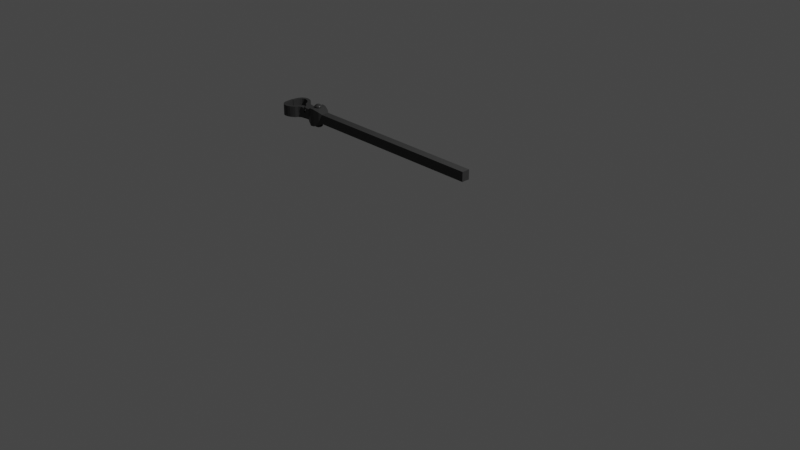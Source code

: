 # Source: Grabber_Ingot_Grab_Shapekey.blend  (saved by Blender 3.6.13; exported with 4.5.12 LTS)
import bpy
from mathutils import Matrix  # noqa: F401  (used for matrix-valued properties, if any)

bpy.ops.wm.read_factory_settings(use_empty=True)
scene = bpy.context.scene
scene.name = 'Scene'

# ---- collections
col_collection = bpy.data.collections.new('Collection'); scene.collection.children.link(col_collection)

# ---- materials (node trees are filled in below, after node groups)
mat_material_002 = bpy.data.materials.new('Material.002')
mat_material_002.use_transparent_shadow = False

# ---- material node trees
mat_material_002.use_nodes = True; mat_material_002.node_tree.nodes.clear()
_N = mat_material_002.node_tree.nodes; _L = mat_material_002.node_tree.links
n0 = _N.new('ShaderNodeBsdfPrincipled'); n0.name = 'Principled BSDF'; n0.location = (10, 300)
n0.distribution = 'GGX'
n0.subsurface_method = 'RANDOM_WALK_SKIN'
n0.inputs[0].default_value = (0.06998, 0.06998, 0.06998, 1.0)
n0.inputs[1].default_value = 0.3109
n0.inputs[2].default_value = 0.2617
n0.inputs[3].default_value = 1.45
n0.inputs[13].default_value = 0.0
n0.inputs[27].default_value = (0.0, 0.0, 0.0, 1.0)
n0.inputs[28].default_value = 1.0
n1 = _N.new('ShaderNodeOutputMaterial'); n1.name = 'Material Output'; n1.location = (300, 300)
_L.new(n0.outputs[0], n1.inputs[0])
n1.is_active_output = True

# ---- world
world_world = bpy.data.worlds.new('World'); scene.world = world_world
world_world.use_nodes = True; world_world.node_tree.nodes.clear()
_N = world_world.node_tree.nodes; _L = world_world.node_tree.links
n0 = _N.new('ShaderNodeOutputWorld'); n0.name = 'World Output'; n0.location = (300, 300)
n1 = _N.new('ShaderNodeBackground'); n1.name = 'Background'; n1.location = (10, 300)
n1.inputs[0].default_value = (0.05088, 0.05088, 0.05088, 1.0)
_L.new(n1.outputs[0], n0.inputs[0])
n0.is_active_output = True
world_world.color = (0.05088, 0.05088, 0.05088)
world_world.use_sun_shadow = False
world_world.sun_shadow_jitter_overblur = 0.0

# ---- cameras
cam_camera = bpy.data.cameras.new('Camera')
cam_camera.clip_end = 100.0
cam_camera.ortho_scale = 7.314

# ---- lights
light_light = bpy.data.lights.new('Light', 'POINT')
light_light.transmission_factor = 0.0
light_light.energy = 1000.0
light_light.shadow_soft_size = 0.1
light_light.shadow_maximum_resolution = 0.006
light_light.use_absolute_resolution = True

# ---- meshes
me_cube_001 = bpy.data.meshes.new('Cube.001')
me_cube_001.from_pydata([(-0.9414, -0.2648, 1.313), (-0.9414, -0.1459, 1.313), (1.046, -0.2648, 1.313), (1.046, -0.1459, 1.313), (-0.9742, -0.2902, 1.343), (-0.9742, -0.1204, 1.343), (-1.005, -0.3032, 1.359), (-1.005, -0.1075, 1.359), (-1.034, -0.3156, 1.374), (-1.034, -0.09509, 1.374), (-1.079, -0.3194, 1.379), (-1.079, -0.09125, 1.379), (-1.107, -0.3029, 1.359), (-1.107, -0.1078, 1.359), (-1.13, -0.2907, 1.344), (-1.13, -0.1199, 1.344), (-1.151, -0.275, 1.325), (-1.151, -0.1357, 1.325), (-1.176, -0.275, 1.325), (-1.176, -0.1357, 1.325), (-1.199, -0.2743, 1.325), (-1.185, -0.1364, 1.325), (-1.234, -0.2418, 1.325), (-1.22, -0.1298, 1.325), (-1.219, -0.1238, 1.157), (-1.259, -0.1911, 1.157), (-1.259, -0.1911, 1.325), (-1.245, -0.1238, 1.325), (-1.262, -0.1194, 1.157), (-1.289, -0.1704, 1.157), (-1.289, -0.1704, 1.325), (-1.262, -0.1194, 1.325), (-1.284, -0.09823, 1.157), (-1.314, -0.1225, 1.157), (-1.314, -0.1225, 1.325), (-1.284, -0.09823, 1.325), (-1.302, -0.06031, 1.157), (-1.322, -0.09919, 1.157), (-1.322, -0.09919, 1.325), (-1.302, -0.06031, 1.325), (-1.321, -0.04057, 1.157), (-1.341, -0.08084, 1.157), (-1.341, -0.08084, 1.325), (-1.321, -0.04057, 1.325), (-1.348, -0.01706, 1.157), (-1.361, -0.06203, 1.157), (-1.361, -0.06203, 1.325), (-1.348, -0.01706, 1.325), (-1.376, -0.002724, 1.157), (-1.381, -0.05044, 1.157), (-1.381, -0.05044, 1.325), (-1.376, -0.002724, 1.325), (-1.414, 0.002949, 1.157), (-1.405, -0.04383, 1.157), (-1.405, -0.04383, 1.325), (-1.414, 0.002949, 1.325), (-1.446, -0.009721, 1.157), (-1.425, -0.04895, 1.157), (-1.425, -0.04895, 1.325), (-1.446, -0.009721, 1.325), (-1.475, -0.04098, 1.157), (-1.444, -0.06471, 1.157), (-1.444, -0.06471, 1.325), (-1.475, -0.04098, 1.325), (-1.491, -0.08158, 1.157), (-1.457, -0.09278, 1.157), (-1.457, -0.09278, 1.325), (-1.491, -0.08158, 1.325), (-1.498, -0.1269, 1.157), (-1.463, -0.123, 1.157), (-1.463, -0.123, 1.325), (-1.498, -0.1269, 1.325), (-1.503, -0.1873, 1.157), (-1.468, -0.1876, 1.157), (-1.468, -0.1876, 1.325), (-1.503, -0.1873, 1.325), (-0.9414, -0.2648, 1.241), (-0.9742, -0.2902, 1.241), (-1.005, -0.3032, 1.241), (-1.034, -0.3156, 1.241), (-1.079, -0.3194, 1.241), (-1.107, -0.3029, 1.241), (-1.13, -0.2907, 1.241), (-1.151, -0.275, 1.241), (-1.176, -0.275, 1.241), (-1.199, -0.2743, 1.241), (-1.259, -0.1911, 1.241), (-1.289, -0.1704, 1.241), (-1.314, -0.1225, 1.241), (-0.9414, -0.1459, 1.241), (-0.9742, -0.1204, 1.241), (-1.005, -0.1075, 1.241), (-1.034, -0.09509, 1.241), (-1.079, -0.09125, 1.241), (-1.107, -0.1078, 1.241), (-1.13, -0.1199, 1.241), (-1.151, -0.1357, 1.241), (-1.176, -0.1357, 1.241), (-1.185, -0.1364, 1.241), (-1.22, -0.1298, 1.241), (-1.023, -0.2278, 1.241), (-1.032, -0.2374, 1.241), (-1.04, -0.2423, 1.241), (-1.048, -0.247, 1.241), (-1.06, -0.2485, 1.241), (-1.067, -0.2422, 1.241), (-1.074, -0.2376, 1.241), (-1.079, -0.2317, 1.241), (-1.023, -0.1828, 1.241), (-1.032, -0.1732, 1.241), (-1.04, -0.1683, 1.241), (-1.048, -0.1636, 1.241), (-1.06, -0.1622, 1.241), (-1.067, -0.1684, 1.241), (-1.074, -0.173, 1.241), (-1.079, -0.179, 1.241), (-1.023, -0.2278, 1.381), (-1.032, -0.2374, 1.381), (-1.04, -0.2423, 1.381), (-1.048, -0.247, 1.381), (-1.06, -0.2485, 1.381), (-1.067, -0.2422, 1.381), (-1.074, -0.2376, 1.381), (-1.079, -0.2317, 1.381), (-1.023, -0.1828, 1.381), (-1.032, -0.1732, 1.381), (-1.04, -0.1683, 1.381), (-1.048, -0.1636, 1.381), (-1.06, -0.1622, 1.381), (-1.067, -0.1684, 1.381), (-1.074, -0.173, 1.381), (-1.079, -0.179, 1.381), (1.046, -0.1459, 1.241), (1.046, -0.2648, 1.241), (-1.241, -0.1216, 1.157), (-1.234, -0.2418, 1.241), (-1.503, -0.2027, 1.157), (-1.468, -0.2029, 1.157), (-1.468, -0.2029, 1.325), (-1.503, -0.2027, 1.325)], [], [(101, 102, 118, 117), (3, 132, 89, 1), (132, 3, 2, 133), (133, 76, 89, 132), (3, 1, 0, 2), (76, 0, 4, 77), (109, 108, 124, 125), (77, 4, 6, 78), (102, 103, 119, 118), (78, 6, 8, 79), (80, 10, 12, 81), (79, 8, 10, 80), (112, 111, 127, 128), (104, 105, 121, 120), (111, 110, 126, 127), (81, 12, 14, 82), (16, 17, 19, 18), (82, 14, 16, 83), (103, 104, 120, 119), (18, 19, 21, 20), (83, 16, 18, 84), (84, 18, 20, 85), (22, 23, 27, 26), (20, 21, 23, 22), (97, 84, 85, 98), (24, 25, 29, 28, 134), (30, 31, 35, 34), (24, 99, 86, 25), (86, 26, 30, 87), (26, 27, 31, 30), (35, 32, 36, 39), (28, 29, 33, 32), (31, 28, 32, 35), (87, 30, 34, 88), (38, 39, 43, 42), (33, 88, 34, 38, 37), (34, 35, 39, 38), (32, 33, 37, 36), (43, 40, 44, 47), (36, 37, 41, 40), (39, 36, 40, 43), (37, 38, 42, 41), (46, 47, 51, 50), (41, 42, 46, 45), (42, 43, 47, 46), (40, 41, 45, 44), (48, 49, 53, 52), (44, 45, 49, 48), (47, 44, 48, 51), (45, 46, 50, 49), (55, 52, 56, 59), (51, 48, 52, 55), (49, 50, 54, 53), (50, 51, 55, 54), (58, 59, 63, 62), (53, 54, 58, 57), (54, 55, 59, 58), (52, 53, 57, 56), (63, 60, 64, 67), (56, 57, 61, 60), (59, 56, 60, 63), (57, 58, 62, 61), (65, 66, 70, 69), (61, 62, 66, 65), (62, 63, 67, 66), (60, 61, 65, 64), (70, 71, 75, 74), (66, 67, 71, 70), (64, 65, 69, 68), (67, 64, 68, 71), (75, 72, 136, 139), (68, 69, 73, 72), (71, 68, 72, 75), (69, 70, 74, 73), (29, 87, 88, 33), (25, 86, 87, 29), (96, 83, 84, 97), (19, 97, 98, 21), (21, 98, 99, 23), (17, 96, 97, 19), (13, 94, 95, 15), (15, 95, 96, 17), (11, 93, 94, 13), (7, 91, 92, 9), (9, 92, 93, 11), (1, 89, 90, 5), (5, 90, 91, 7), (93, 92, 111, 112), (80, 81, 105, 104), (90, 89, 108, 109), (78, 79, 103, 102), (91, 90, 109, 110), (77, 78, 102, 101), (89, 76, 100, 108), (76, 77, 101, 100), (95, 94, 113, 114), (83, 96, 115, 107), (96, 95, 114, 115), (82, 83, 107, 106), (94, 93, 112, 113), (81, 82, 106, 105), (92, 91, 110, 111), (79, 80, 104, 103), (110, 109, 125, 126), (100, 101, 117, 116), (107, 115, 131, 123), (108, 100, 116, 124), (114, 113, 129, 130), (106, 107, 123, 122), (115, 114, 130, 131), (105, 106, 122, 121), (113, 112, 128, 129), (4, 0, 116, 117), (6, 4, 117, 118), (118, 119, 8, 6), (120, 10, 8, 119), (121, 12, 10, 120), (121, 122, 14, 12), (123, 16, 14, 122), (131, 17, 16, 123), (17, 131, 130, 15), (15, 130, 129, 13), (13, 129, 128, 11), (11, 128, 127, 9), (9, 127, 126, 7), (7, 126, 125, 5), (5, 125, 124, 1), (0, 1, 124, 116), (76, 133, 2, 0), (23, 99, 24, 134, 27), (99, 135, 86), (98, 85, 135, 99), (28, 31, 27, 134), (86, 135, 22, 26), (85, 20, 22, 135), (137, 138, 139, 136), (73, 74, 138, 137), (74, 75, 139, 138), (72, 73, 137, 136)])
_uv = me_cube_001.uv_layers.new(name='UVMap')
_uv.uv.foreach_set('vector', [0.5, 1.0, 0.5, 1.0, 0.5, 1.0, 0.5, 1.0, 0.625, 0.5, 0.5, 0.5, 0.5, 0.25, 0.625, 0.25, 0.5, 0.5, 0.625, 0.5, 0.625, 0.75, 0.5, 0.75, 0.5, 0.75, 0.5, 1.0, 0.5, 0.25, 0.5, 0.5, 0.625, 0.5, 0.875, 0.5, 0.875, 0.75, 0.625, 0.75, 0.5, 1.0, 0.625, 1.0, 0.625, 1.0, 0.5, 1.0, 0.5, 0.25, 0.5, 0.25, 0.5, 0.25, 0.5, 0.25, 0.5, 1.0, 0.625, 1.0, 0.625, 1.0, 0.5, 1.0, 0.5, 1.0, 0.5, 1.0, 0.5, 1.0, 0.5, 1.0, 0.5, 1.0, 0.625, 1.0, 0.625, 1.0, 0.5, 1.0, 0.5, 1.0, 0.625, 1.0, 0.625, 1.0, 0.5, 1.0, 0.5, 1.0, 0.625, 1.0, 0.625, 1.0, 0.5, 1.0, 0.5, 0.25, 0.5, 0.25, 0.5, 0.25, 0.5, 0.25, 0.5, 1.0, 0.5, 1.0, 0.5, 1.0, 0.5, 1.0, 0.5, 0.25, 0.5, 0.25, 0.5, 0.25, 0.5, 0.25, 0.5, 1.0, 0.625, 1.0, 0.625, 1.0, 0.5, 1.0, 0.875, 0.75, 0.875, 0.5, 0.875, 0.5, 0.875, 0.75, 0.5, 1.0, 0.625, 1.0, 0.625, 1.0, 0.5, 1.0, 0.5, 1.0, 0.5, 1.0, 0.5, 1.0, 0.5, 1.0, 0.875, 0.75, 0.875, 0.5, 0.875, 0.5, 0.875, 0.75, 0.5, 1.0, 0.625, 1.0, 0.625, 1.0, 0.5, 1.0, 0.5, 1.0, 0.625, 1.0, 0.625, 1.0, 0.5, 1.0, 0.875, 0.75, 0.875, 0.5, 0.875, 0.5, 0.875, 0.75, 0.875, 0.75, 0.875, 0.5, 0.875, 0.5, 0.875, 0.75, 0.5, 0.25, 0.5, 1.0, 0.5, 1.0, 0.5, 0.25, 0.125, 0.5, 0.125, 0.75, 0.125, 0.75, 0.125, 0.5, 0.125, 0.5, 0.875, 0.75, 0.875, 0.5, 0.875, 0.5, 0.875, 0.75, 0.125, 0.5, 0.5, 0.25, 0.5, 1.0, 0.375, 1.0, 0.5, 1.0, 0.625, 1.0, 0.625, 1.0, 0.5, 1.0, 0.875, 0.75, 0.875, 0.5, 0.875, 0.5, 0.875, 0.75, 0.625, 0.25, 0.375, 0.25, 0.375, 0.25, 0.625, 0.25, 0.125, 0.5, 0.125, 0.75, 0.125, 0.75, 0.125, 0.5, 0.625, 0.25, 0.375, 0.25, 0.375, 0.25, 0.625, 0.25, 0.5, 1.0, 0.625, 1.0, 0.625, 1.0, 0.5, 1.0, 0.875, 0.75, 0.875, 0.5, 0.875, 0.5, 0.875, 0.75, 0.375, 1.0, 0.5, 1.0, 0.625, 1.0, 0.625, 1.0, 0.375, 1.0, 0.875, 0.75, 0.875, 0.5, 0.875, 0.5, 0.875, 0.75, 0.125, 0.5, 0.125, 0.75, 0.125, 0.75, 0.125, 0.5, 0.625, 0.25, 0.375, 0.25, 0.375, 0.25, 0.625, 0.25, 0.125, 0.5, 0.125, 0.75, 0.125, 0.75, 0.125, 0.5, 0.625, 0.25, 0.375, 0.25, 0.375, 0.25, 0.625, 0.25, 0.375, 1.0, 0.625, 1.0, 0.625, 1.0, 0.375, 1.0, 0.875, 0.75, 0.875, 0.5, 0.875, 0.5, 0.875, 0.75, 0.375, 1.0, 0.625, 1.0, 0.625, 1.0, 0.375, 1.0, 0.875, 0.75, 0.875, 0.5, 0.875, 0.5, 0.875, 0.75, 0.125, 0.5, 0.125, 0.75, 0.125, 0.75, 0.125, 0.5, 0.125, 0.5, 0.125, 0.75, 0.125, 0.75, 0.125, 0.5, 0.125, 0.5, 0.125, 0.75, 0.125, 0.75, 0.125, 0.5, 0.625, 0.25, 0.375, 0.25, 0.375, 0.25, 0.625, 0.25, 0.375, 1.0, 0.625, 1.0, 0.625, 1.0, 0.375, 1.0, 0.625, 0.25, 0.375, 0.25, 0.375, 0.25, 0.625, 0.25, 0.625, 0.25, 0.375, 0.25, 0.375, 0.25, 0.625, 0.25, 0.375, 1.0, 0.625, 1.0, 0.625, 1.0, 0.375, 1.0, 0.875, 0.75, 0.875, 0.5, 0.875, 0.5, 0.875, 0.75, 0.875, 0.75, 0.875, 0.5, 0.875, 0.5, 0.875, 0.75, 0.375, 1.0, 0.625, 1.0, 0.625, 1.0, 0.375, 1.0, 0.875, 0.75, 0.875, 0.5, 0.875, 0.5, 0.875, 0.75, 0.125, 0.5, 0.125, 0.75, 0.125, 0.75, 0.125, 0.5, 0.625, 0.25, 0.375, 0.25, 0.375, 0.25, 0.625, 0.25, 0.125, 0.5, 0.125, 0.75, 0.125, 0.75, 0.125, 0.5, 0.625, 0.25, 0.375, 0.25, 0.375, 0.25, 0.625, 0.25, 0.375, 1.0, 0.625, 1.0, 0.625, 1.0, 0.375, 1.0, 0.375, 1.0, 0.625, 1.0, 0.625, 1.0, 0.375, 1.0, 0.375, 1.0, 0.625, 1.0, 0.625, 1.0, 0.375, 1.0, 0.875, 0.75, 0.875, 0.5, 0.875, 0.5, 0.875, 0.75, 0.125, 0.5, 0.125, 0.75, 0.125, 0.75, 0.125, 0.5, 0.875, 0.75, 0.875, 0.5, 0.875, 0.5, 0.875, 0.75, 0.875, 0.75, 0.875, 0.5, 0.875, 0.5, 0.875, 0.75, 0.125, 0.5, 0.125, 0.75, 0.125, 0.75, 0.125, 0.5, 0.625, 0.25, 0.375, 0.25, 0.375, 0.25, 0.625, 0.25, 0.625, 0.25, 0.375, 0.25, 0.375, 0.25, 0.625, 0.25, 0.125, 0.5, 0.125, 0.75, 0.125, 0.75, 0.125, 0.5, 0.625, 0.25, 0.375, 0.25, 0.375, 0.25, 0.625, 0.25, 0.375, 1.0, 0.625, 1.0, 0.625, 1.0, 0.375, 1.0, 0.375, 1.0, 0.5, 1.0, 0.5, 1.0, 0.375, 1.0, 0.375, 1.0, 0.5, 1.0, 0.5, 1.0, 0.375, 1.0, 0.5, 0.25, 0.5, 1.0, 0.5, 1.0, 0.5, 0.25, 0.625, 0.25, 0.5, 0.25, 0.5, 0.25, 0.625, 0.25, 0.625, 0.25, 0.5, 0.25, 0.5, 0.25, 0.625, 0.25, 0.625, 0.25, 0.5, 0.25, 0.5, 0.25, 0.625, 0.25, 0.625, 0.25, 0.5, 0.25, 0.5, 0.25, 0.625, 0.25, 0.625, 0.25, 0.5, 0.25, 0.5, 0.25, 0.625, 0.25, 0.625, 0.25, 0.5, 0.25, 0.5, 0.25, 0.625, 0.25, 0.625, 0.25, 0.5, 0.25, 0.5, 0.25, 0.625, 0.25, 0.625, 0.25, 0.5, 0.25, 0.5, 0.25, 0.625, 0.25, 0.625, 0.25, 0.5, 0.25, 0.5, 0.25, 0.625, 0.25, 0.625, 0.25, 0.5, 0.25, 0.5, 0.25, 0.625, 0.25, 0.5, 0.25, 0.5, 0.25, 0.5, 0.25, 0.5, 0.25, 0.5, 1.0, 0.5, 1.0, 0.5, 1.0, 0.5, 1.0, 0.5, 0.25, 0.5, 0.25, 0.5, 0.25, 0.5, 0.25, 0.5, 1.0, 0.5, 1.0, 0.5, 1.0, 0.5, 1.0, 0.5, 0.25, 0.5, 0.25, 0.5, 0.25, 0.5, 0.25, 0.5, 1.0, 0.5, 1.0, 0.5, 1.0, 0.5, 1.0, 0.5, 0.25, 0.5, 1.0, 0.5, 1.0, 0.5, 0.25, 0.5, 1.0, 0.5, 1.0, 0.5, 1.0, 0.5, 1.0, 0.5, 0.25, 0.5, 0.25, 0.5, 0.25, 0.5, 0.25, 0.5, 1.0, 0.5, 0.25, 0.5, 0.25, 0.5, 1.0, 0.5, 0.25, 0.5, 0.25, 0.5, 0.25, 0.5, 0.25, 0.5, 1.0, 0.5, 1.0, 0.5, 1.0, 0.5, 1.0, 0.5, 0.25, 0.5, 0.25, 0.5, 0.25, 0.5, 0.25, 0.5, 1.0, 0.5, 1.0, 0.5, 1.0, 0.5, 1.0, 0.5, 0.25, 0.5, 0.25, 0.5, 0.25, 0.5, 0.25, 0.5, 1.0, 0.5, 1.0, 0.5, 1.0, 0.5, 1.0, 0.5, 0.25, 0.5, 0.25, 0.5, 0.25, 0.5, 0.25, 0.5, 1.0, 0.5, 1.0, 0.5, 1.0, 0.5, 1.0, 0.5, 1.0, 0.5, 0.25, 0.5, 0.25, 0.5, 1.0, 0.5, 0.25, 0.5, 1.0, 0.5, 1.0, 0.5, 0.25, 0.5, 0.25, 0.5, 0.25, 0.5, 0.25, 0.5, 0.25, 0.5, 1.0, 0.5, 1.0, 0.5, 1.0, 0.5, 1.0, 0.5, 0.25, 0.5, 0.25, 0.5, 0.25, 0.5, 0.25, 0.5, 1.0, 0.5, 1.0, 0.5, 1.0, 0.5, 1.0, 0.5, 0.25, 0.5, 0.25, 0.5, 0.25, 0.5, 0.25, 0.625, 1.0, 0.625, 1.0, 0.5, 1.0, 0.5, 1.0, 0.625, 1.0, 0.625, 1.0, 0.5, 1.0, 0.5, 1.0, 0.5, 1.0, 0.5, 1.0, 0.625, 1.0, 0.625, 1.0, 0.5, 1.0, 0.625, 1.0, 0.625, 1.0, 0.5, 1.0, 0.5, 1.0, 0.625, 1.0, 0.625, 1.0, 0.5, 1.0, 0.5, 1.0, 0.5, 1.0, 0.625, 1.0, 0.625, 1.0, 0.5, 1.0, 0.625, 1.0, 0.625, 1.0, 0.5, 1.0, 0.5, 0.25, 0.875, 0.5, 0.875, 0.75, 0.5, 1.0, 0.875, 0.5, 0.5, 0.25, 0.5, 0.25, 0.625, 0.25, 0.625, 0.25, 0.5, 0.25, 0.5, 0.25, 0.625, 0.25, 0.625, 0.25, 0.5, 0.25, 0.5, 0.25, 0.625, 0.25, 0.625, 0.25, 0.5, 0.25, 0.5, 0.25, 0.625, 0.25, 0.625, 0.25, 0.5, 0.25, 0.5, 0.25, 0.625, 0.25, 0.625, 0.25, 0.5, 0.25, 0.5, 0.25, 0.625, 0.25, 0.625, 0.25, 0.5, 0.25, 0.5, 0.25, 0.625, 0.25, 0.625, 1.0, 0.625, 0.25, 0.5, 0.25, 0.5, 1.0, 0.5, 1.0, 0.5, 0.75, 0.625, 0.75, 0.875, 0.75, 0.625, 0.25, 0.5, 0.25, 0.125, 0.5, 0.125, 0.5, 0.875, 0.5, 0.5, 0.25, 0.0, 0.0, 0.5, 1.0, 0.5, 0.25, 0.5, 1.0, 0.0, 0.0, 0.5, 0.25, 0.125, 0.5, 0.875, 0.5, 0.875, 0.5, 0.125, 0.5, 0.5, 1.0, 0.0, 0.0, 0.875, 0.75, 0.875, 0.75, 0.5, 1.0, 0.875, 0.75, 0.875, 0.75, 0.0, 0.0, 0.375, 1.0, 0.625, 1.0, 0.875, 0.5, 0.375, 0.25, 0.375, 1.0, 0.625, 1.0, 0.625, 1.0, 0.375, 1.0, 0.875, 0.75, 0.875, 0.5, 0.875, 0.5, 0.875, 0.75, 0.125, 0.5, 0.125, 0.75, 0.125, 0.75, 0.125, 0.5])
me_cube_001.materials.append(mat_material_002)
me_cube_001.update()
me_cube_003 = bpy.data.meshes.new('Cube.003')
me_cube_003.from_pydata([(-0.9414, 0.1459, -1.169), (-0.9414, 0.2648, -1.169), (1.046, 0.1459, -1.169), (1.046, 0.2648, -1.169), (-0.9742, 0.1204, -1.139), (-0.9742, 0.2902, -1.139), (-1.005, 0.1075, -1.123), (-1.005, 0.3032, -1.123), (-1.034, 0.09509, -1.108), (-1.034, 0.3156, -1.108), (-1.079, 0.09125, -1.103), (-1.079, 0.3194, -1.103), (-1.107, 0.1078, -1.123), (-1.107, 0.3029, -1.123), (-1.13, 0.1199, -1.138), (-1.13, 0.2907, -1.138), (-1.151, 0.1357, -1.157), (-1.151, 0.275, -1.157), (-1.176, 0.1357, -1.157), (-1.176, 0.275, -1.157), (-1.199, 0.1364, -1.157), (-1.185, 0.2743, -1.157), (-1.234, 0.1689, -1.157), (-1.22, 0.2809, -1.157), (-1.219, 0.2868, -1.325), (-1.259, 0.2196, -1.325), (-1.259, 0.2196, -1.157), (-1.245, 0.2868, -1.157), (-1.262, 0.2912, -1.325), (-1.289, 0.2402, -1.325), (-1.289, 0.2402, -1.157), (-1.262, 0.2912, -1.157), (-1.284, 0.3124, -1.325), (-1.314, 0.2881, -1.325), (-1.314, 0.2881, -1.157), (-1.284, 0.3124, -1.157), (-1.302, 0.3503, -1.325), (-1.322, 0.3115, -1.325), (-1.322, 0.3115, -1.157), (-1.302, 0.3503, -1.157), (-1.321, 0.3701, -1.325), (-1.341, 0.3298, -1.325), (-1.341, 0.3298, -1.157), (-1.321, 0.3701, -1.157), (-1.348, 0.3936, -1.325), (-1.361, 0.3486, -1.325), (-1.361, 0.3486, -1.157), (-1.348, 0.3936, -1.157), (-1.376, 0.4079, -1.325), (-1.381, 0.3602, -1.325), (-1.381, 0.3602, -1.157), (-1.376, 0.4079, -1.157), (-1.414, 0.4136, -1.325), (-1.405, 0.3668, -1.325), (-1.405, 0.3668, -1.157), (-1.414, 0.4136, -1.157), (-1.446, 0.4009, -1.325), (-1.425, 0.3617, -1.325), (-1.425, 0.3617, -1.157), (-1.446, 0.4009, -1.157), (-1.475, 0.3697, -1.325), (-1.444, 0.3459, -1.325), (-1.444, 0.3459, -1.157), (-1.475, 0.3697, -1.157), (-1.491, 0.3291, -1.325), (-1.457, 0.3179, -1.325), (-1.457, 0.3179, -1.157), (-1.491, 0.3291, -1.157), (-1.498, 0.2837, -1.325), (-1.463, 0.2876, -1.325), (-1.463, 0.2876, -1.157), (-1.498, 0.2837, -1.157), (-1.503, 0.2086, -1.325), (-1.468, 0.2083, -1.325), (-1.468, 0.2083, -1.157), (-1.503, 0.2086, -1.157), (-0.9414, 0.1459, -1.241), (-0.9742, 0.1204, -1.241), (-1.005, 0.1075, -1.241), (-1.034, 0.09509, -1.241), (-1.079, 0.09125, -1.241), (-1.107, 0.1078, -1.241), (-1.13, 0.1199, -1.241), (-1.151, 0.1357, -1.241), (-1.176, 0.1357, -1.241), (-1.199, 0.1364, -1.241), (-1.259, 0.2196, -1.241), (-1.289, 0.2402, -1.241), (-1.314, 0.2881, -1.241), (-0.9414, 0.2648, -1.241), (-0.9742, 0.2902, -1.241), (-1.005, 0.3032, -1.241), (-1.034, 0.3156, -1.241), (-1.079, 0.3194, -1.241), (-1.107, 0.3029, -1.241), (-1.13, 0.2907, -1.241), (-1.151, 0.275, -1.241), (-1.176, 0.275, -1.241), (-1.185, 0.2743, -1.241), (-1.22, 0.2809, -1.241), (-1.023, 0.1828, -1.241), (-1.032, 0.1732, -1.241), (-1.04, 0.1683, -1.241), (-1.048, 0.1636, -1.241), (-1.06, 0.1622, -1.241), (-1.067, 0.1684, -1.241), (-1.074, 0.173, -1.241), (-1.079, 0.179, -1.241), (-1.023, 0.2278, -1.241), (-1.032, 0.2374, -1.241), (-1.04, 0.2423, -1.241), (-1.048, 0.247, -1.241), (-1.06, 0.2485, -1.241), (-1.067, 0.2422, -1.241), (-1.074, 0.2376, -1.241), (-1.079, 0.2317, -1.241), (-1.023, 0.1828, -1.101), (-1.032, 0.1732, -1.101), (-1.04, 0.1683, -1.101), (-1.048, 0.1636, -1.101), (-1.06, 0.1622, -1.101), (-1.067, 0.1684, -1.101), (-1.074, 0.173, -1.101), (-1.079, 0.179, -1.101), (-1.023, 0.2278, -1.101), (-1.032, 0.2374, -1.101), (-1.04, 0.2423, -1.101), (-1.048, 0.247, -1.101), (-1.06, 0.2485, -1.101), (-1.067, 0.2422, -1.101), (-1.074, 0.2376, -1.101), (-1.079, 0.2317, -1.101), (1.046, 0.2648, -1.241), (1.046, 0.1459, -1.241), (-1.241, 0.289, -1.325), (-1.234, 0.1689, -1.241)], [], [(101, 102, 118, 117), (3, 132, 89, 1), (132, 3, 2, 133), (133, 76, 89, 132), (3, 1, 0, 2), (76, 0, 4, 77), (109, 108, 124, 125), (77, 4, 6, 78), (102, 103, 119, 118), (78, 6, 8, 79), (80, 10, 12, 81), (79, 8, 10, 80), (112, 111, 127, 128), (104, 105, 121, 120), (111, 110, 126, 127), (81, 12, 14, 82), (16, 17, 19, 18), (82, 14, 16, 83), (103, 104, 120, 119), (18, 19, 21, 20), (83, 16, 18, 84), (84, 18, 20, 85), (22, 23, 27, 26), (20, 21, 23, 22), (97, 84, 85, 98), (24, 25, 29, 28, 134), (30, 31, 35, 34), (24, 99, 86, 25), (86, 26, 30, 87), (26, 27, 31, 30), (35, 32, 36, 39), (28, 29, 33, 32), (31, 28, 32, 35), (87, 30, 34, 88), (38, 39, 43, 42), (33, 88, 34, 38, 37), (34, 35, 39, 38), (32, 33, 37, 36), (43, 40, 44, 47), (36, 37, 41, 40), (39, 36, 40, 43), (37, 38, 42, 41), (46, 47, 51, 50), (41, 42, 46, 45), (42, 43, 47, 46), (40, 41, 45, 44), (48, 49, 53, 52), (44, 45, 49, 48), (47, 44, 48, 51), (45, 46, 50, 49), (55, 52, 56, 59), (51, 48, 52, 55), (49, 50, 54, 53), (50, 51, 55, 54), (58, 59, 63, 62), (53, 54, 58, 57), (54, 55, 59, 58), (52, 53, 57, 56), (63, 60, 64, 67), (56, 57, 61, 60), (59, 56, 60, 63), (57, 58, 62, 61), (65, 66, 70, 69), (61, 62, 66, 65), (62, 63, 67, 66), (60, 61, 65, 64), (70, 71, 75, 74), (66, 67, 71, 70), (64, 65, 69, 68), (67, 64, 68, 71), (73, 74, 75, 72), (68, 69, 73, 72), (71, 68, 72, 75), (69, 70, 74, 73), (29, 87, 88, 33), (25, 86, 87, 29), (96, 83, 84, 97), (19, 97, 98, 21), (21, 98, 99, 23), (17, 96, 97, 19), (13, 94, 95, 15), (15, 95, 96, 17), (11, 93, 94, 13), (7, 91, 92, 9), (9, 92, 93, 11), (1, 89, 90, 5), (5, 90, 91, 7), (93, 92, 111, 112), (80, 81, 105, 104), (90, 89, 108, 109), (78, 79, 103, 102), (91, 90, 109, 110), (77, 78, 102, 101), (89, 76, 100, 108), (76, 77, 101, 100), (95, 94, 113, 114), (83, 96, 115, 107), (96, 95, 114, 115), (82, 83, 107, 106), (94, 93, 112, 113), (81, 82, 106, 105), (92, 91, 110, 111), (79, 80, 104, 103), (110, 109, 125, 126), (100, 101, 117, 116), (107, 115, 131, 123), (108, 100, 116, 124), (114, 113, 129, 130), (106, 107, 123, 122), (115, 114, 130, 131), (105, 106, 122, 121), (113, 112, 128, 129), (4, 0, 116, 117), (6, 4, 117, 118), (118, 119, 8, 6), (120, 10, 8, 119), (121, 12, 10, 120), (121, 122, 14, 12), (123, 16, 14, 122), (131, 17, 16, 123), (17, 131, 130, 15), (15, 130, 129, 13), (13, 129, 128, 11), (11, 128, 127, 9), (9, 127, 126, 7), (7, 126, 125, 5), (5, 125, 124, 1), (0, 1, 124, 116), (76, 133, 2, 0), (23, 99, 24, 134, 27), (99, 135, 86), (98, 85, 135, 99), (28, 31, 27, 134), (86, 135, 22, 26), (85, 20, 22, 135)])
_uv = me_cube_003.uv_layers.new(name='UVMap')
_uv.uv.foreach_set('vector', [0.5, 1.0, 0.5, 1.0, 0.5, 1.0, 0.5, 1.0, 0.625, 0.5, 0.5, 0.5, 0.5, 0.25, 0.625, 0.25, 0.5, 0.5, 0.625, 0.5, 0.625, 0.75, 0.5, 0.75, 0.5, 0.75, 0.5, 1.0, 0.5, 0.25, 0.5, 0.5, 0.625, 0.5, 0.875, 0.5, 0.875, 0.75, 0.625, 0.75, 0.5, 1.0, 0.625, 1.0, 0.625, 1.0, 0.5, 1.0, 0.5, 0.25, 0.5, 0.25, 0.5, 0.25, 0.5, 0.25, 0.5, 1.0, 0.625, 1.0, 0.625, 1.0, 0.5, 1.0, 0.5, 1.0, 0.5, 1.0, 0.5, 1.0, 0.5, 1.0, 0.5, 1.0, 0.625, 1.0, 0.625, 1.0, 0.5, 1.0, 0.5, 1.0, 0.625, 1.0, 0.625, 1.0, 0.5, 1.0, 0.5, 1.0, 0.625, 1.0, 0.625, 1.0, 0.5, 1.0, 0.5, 0.25, 0.5, 0.25, 0.5, 0.25, 0.5, 0.25, 0.5, 1.0, 0.5, 1.0, 0.5, 1.0, 0.5, 1.0, 0.5, 0.25, 0.5, 0.25, 0.5, 0.25, 0.5, 0.25, 0.5, 1.0, 0.625, 1.0, 0.625, 1.0, 0.5, 1.0, 0.875, 0.75, 0.875, 0.5, 0.875, 0.5, 0.875, 0.75, 0.5, 1.0, 0.625, 1.0, 0.625, 1.0, 0.5, 1.0, 0.5, 1.0, 0.5, 1.0, 0.5, 1.0, 0.5, 1.0, 0.875, 0.75, 0.875, 0.5, 0.875, 0.5, 0.875, 0.75, 0.5, 1.0, 0.625, 1.0, 0.625, 1.0, 0.5, 1.0, 0.5, 1.0, 0.625, 1.0, 0.625, 1.0, 0.5, 1.0, 0.875, 0.75, 0.875, 0.5, 0.875, 0.5, 0.875, 0.75, 0.875, 0.75, 0.875, 0.5, 0.875, 0.5, 0.875, 0.75, 0.5, 0.25, 0.5, 1.0, 0.5, 1.0, 0.5, 0.25, 0.125, 0.5, 0.125, 0.75, 0.125, 0.75, 0.125, 0.5, 0.125, 0.5, 0.875, 0.75, 0.875, 0.5, 0.875, 0.5, 0.875, 0.75, 0.125, 0.5, 0.5, 0.25, 0.5, 1.0, 0.375, 1.0, 0.5, 1.0, 0.625, 1.0, 0.625, 1.0, 0.5, 1.0, 0.875, 0.75, 0.875, 0.5, 0.875, 0.5, 0.875, 0.75, 0.625, 0.25, 0.375, 0.25, 0.375, 0.25, 0.625, 0.25, 0.125, 0.5, 0.125, 0.75, 0.125, 0.75, 0.125, 0.5, 0.625, 0.25, 0.375, 0.25, 0.375, 0.25, 0.625, 0.25, 0.5, 1.0, 0.625, 1.0, 0.625, 1.0, 0.5, 1.0, 0.875, 0.75, 0.875, 0.5, 0.875, 0.5, 0.875, 0.75, 0.375, 1.0, 0.5, 1.0, 0.625, 1.0, 0.625, 1.0, 0.375, 1.0, 0.875, 0.75, 0.875, 0.5, 0.875, 0.5, 0.875, 0.75, 0.125, 0.5, 0.125, 0.75, 0.125, 0.75, 0.125, 0.5, 0.625, 0.25, 0.375, 0.25, 0.375, 0.25, 0.625, 0.25, 0.125, 0.5, 0.125, 0.75, 0.125, 0.75, 0.125, 0.5, 0.625, 0.25, 0.375, 0.25, 0.375, 0.25, 0.625, 0.25, 0.375, 1.0, 0.625, 1.0, 0.625, 1.0, 0.375, 1.0, 0.875, 0.75, 0.875, 0.5, 0.875, 0.5, 0.875, 0.75, 0.375, 1.0, 0.625, 1.0, 0.625, 1.0, 0.375, 1.0, 0.875, 0.75, 0.875, 0.5, 0.875, 0.5, 0.875, 0.75, 0.125, 0.5, 0.125, 0.75, 0.125, 0.75, 0.125, 0.5, 0.125, 0.5, 0.125, 0.75, 0.125, 0.75, 0.125, 0.5, 0.125, 0.5, 0.125, 0.75, 0.125, 0.75, 0.125, 0.5, 0.625, 0.25, 0.375, 0.25, 0.375, 0.25, 0.625, 0.25, 0.375, 1.0, 0.625, 1.0, 0.625, 1.0, 0.375, 1.0, 0.625, 0.25, 0.375, 0.25, 0.375, 0.25, 0.625, 0.25, 0.625, 0.25, 0.375, 0.25, 0.375, 0.25, 0.625, 0.25, 0.375, 1.0, 0.625, 1.0, 0.625, 1.0, 0.375, 1.0, 0.875, 0.75, 0.875, 0.5, 0.875, 0.5, 0.875, 0.75, 0.875, 0.75, 0.875, 0.5, 0.875, 0.5, 0.875, 0.75, 0.375, 1.0, 0.625, 1.0, 0.625, 1.0, 0.375, 1.0, 0.875, 0.75, 0.875, 0.5, 0.875, 0.5, 0.875, 0.75, 0.125, 0.5, 0.125, 0.75, 0.125, 0.75, 0.125, 0.5, 0.625, 0.25, 0.375, 0.25, 0.375, 0.25, 0.625, 0.25, 0.125, 0.5, 0.125, 0.75, 0.125, 0.75, 0.125, 0.5, 0.625, 0.25, 0.375, 0.25, 0.375, 0.25, 0.625, 0.25, 0.375, 1.0, 0.625, 1.0, 0.625, 1.0, 0.375, 1.0, 0.375, 1.0, 0.625, 1.0, 0.625, 1.0, 0.375, 1.0, 0.375, 1.0, 0.625, 1.0, 0.625, 1.0, 0.375, 1.0, 0.875, 0.75, 0.875, 0.5, 0.875, 0.5, 0.875, 0.75, 0.125, 0.5, 0.125, 0.75, 0.125, 0.75, 0.125, 0.5, 0.875, 0.75, 0.875, 0.5, 0.875, 0.5, 0.875, 0.75, 0.875, 0.75, 0.875, 0.5, 0.875, 0.5, 0.875, 0.75, 0.125, 0.5, 0.125, 0.75, 0.125, 0.75, 0.125, 0.5, 0.625, 0.25, 0.375, 0.25, 0.375, 0.25, 0.625, 0.25, 0.375, 1.0, 0.625, 1.0, 0.875, 0.5, 0.375, 0.25, 0.125, 0.5, 0.125, 0.75, 0.125, 0.75, 0.125, 0.5, 0.625, 0.25, 0.375, 0.25, 0.375, 0.25, 0.625, 0.25, 0.375, 1.0, 0.625, 1.0, 0.625, 1.0, 0.375, 1.0, 0.375, 1.0, 0.5, 1.0, 0.5, 1.0, 0.375, 1.0, 0.375, 1.0, 0.5, 1.0, 0.5, 1.0, 0.375, 1.0, 0.5, 0.25, 0.5, 1.0, 0.5, 1.0, 0.5, 0.25, 0.625, 0.25, 0.5, 0.25, 0.5, 0.25, 0.625, 0.25, 0.625, 0.25, 0.5, 0.25, 0.5, 0.25, 0.625, 0.25, 0.625, 0.25, 0.5, 0.25, 0.5, 0.25, 0.625, 0.25, 0.625, 0.25, 0.5, 0.25, 0.5, 0.25, 0.625, 0.25, 0.625, 0.25, 0.5, 0.25, 0.5, 0.25, 0.625, 0.25, 0.625, 0.25, 0.5, 0.25, 0.5, 0.25, 0.625, 0.25, 0.625, 0.25, 0.5, 0.25, 0.5, 0.25, 0.625, 0.25, 0.625, 0.25, 0.5, 0.25, 0.5, 0.25, 0.625, 0.25, 0.625, 0.25, 0.5, 0.25, 0.5, 0.25, 0.625, 0.25, 0.625, 0.25, 0.5, 0.25, 0.5, 0.25, 0.625, 0.25, 0.5, 0.25, 0.5, 0.25, 0.5, 0.25, 0.5, 0.25, 0.5, 1.0, 0.5, 1.0, 0.5, 1.0, 0.5, 1.0, 0.5, 0.25, 0.5, 0.25, 0.5, 0.25, 0.5, 0.25, 0.5, 1.0, 0.5, 1.0, 0.5, 1.0, 0.5, 1.0, 0.5, 0.25, 0.5, 0.25, 0.5, 0.25, 0.5, 0.25, 0.5, 1.0, 0.5, 1.0, 0.5, 1.0, 0.5, 1.0, 0.5, 0.25, 0.5, 1.0, 0.5, 1.0, 0.5, 0.25, 0.5, 1.0, 0.5, 1.0, 0.5, 1.0, 0.5, 1.0, 0.5, 0.25, 0.5, 0.25, 0.5, 0.25, 0.5, 0.25, 0.5, 1.0, 0.5, 0.25, 0.5, 0.25, 0.5, 1.0, 0.5, 0.25, 0.5, 0.25, 0.5, 0.25, 0.5, 0.25, 0.5, 1.0, 0.5, 1.0, 0.5, 1.0, 0.5, 1.0, 0.5, 0.25, 0.5, 0.25, 0.5, 0.25, 0.5, 0.25, 0.5, 1.0, 0.5, 1.0, 0.5, 1.0, 0.5, 1.0, 0.5, 0.25, 0.5, 0.25, 0.5, 0.25, 0.5, 0.25, 0.5, 1.0, 0.5, 1.0, 0.5, 1.0, 0.5, 1.0, 0.5, 0.25, 0.5, 0.25, 0.5, 0.25, 0.5, 0.25, 0.5, 1.0, 0.5, 1.0, 0.5, 1.0, 0.5, 1.0, 0.5, 1.0, 0.5, 0.25, 0.5, 0.25, 0.5, 1.0, 0.5, 0.25, 0.5, 1.0, 0.5, 1.0, 0.5, 0.25, 0.5, 0.25, 0.5, 0.25, 0.5, 0.25, 0.5, 0.25, 0.5, 1.0, 0.5, 1.0, 0.5, 1.0, 0.5, 1.0, 0.5, 0.25, 0.5, 0.25, 0.5, 0.25, 0.5, 0.25, 0.5, 1.0, 0.5, 1.0, 0.5, 1.0, 0.5, 1.0, 0.5, 0.25, 0.5, 0.25, 0.5, 0.25, 0.5, 0.25, 0.625, 1.0, 0.625, 1.0, 0.5, 1.0, 0.5, 1.0, 0.625, 1.0, 0.625, 1.0, 0.5, 1.0, 0.5, 1.0, 0.5, 1.0, 0.5, 1.0, 0.625, 1.0, 0.625, 1.0, 0.5, 1.0, 0.625, 1.0, 0.625, 1.0, 0.5, 1.0, 0.5, 1.0, 0.625, 1.0, 0.625, 1.0, 0.5, 1.0, 0.5, 1.0, 0.5, 1.0, 0.625, 1.0, 0.625, 1.0, 0.5, 1.0, 0.625, 1.0, 0.625, 1.0, 0.5, 1.0, 0.5, 0.25, 0.875, 0.5, 0.875, 0.75, 0.5, 1.0, 0.875, 0.5, 0.5, 0.25, 0.5, 0.25, 0.625, 0.25, 0.625, 0.25, 0.5, 0.25, 0.5, 0.25, 0.625, 0.25, 0.625, 0.25, 0.5, 0.25, 0.5, 0.25, 0.625, 0.25, 0.625, 0.25, 0.5, 0.25, 0.5, 0.25, 0.625, 0.25, 0.625, 0.25, 0.5, 0.25, 0.5, 0.25, 0.625, 0.25, 0.625, 0.25, 0.5, 0.25, 0.5, 0.25, 0.625, 0.25, 0.625, 0.25, 0.5, 0.25, 0.5, 0.25, 0.625, 0.25, 0.625, 1.0, 0.625, 0.25, 0.5, 0.25, 0.5, 1.0, 0.5, 1.0, 0.5, 0.75, 0.625, 0.75, 0.875, 0.75, 0.625, 0.25, 0.5, 0.25, 0.125, 0.5, 0.125, 0.5, 0.875, 0.5, 0.5, 0.25, 0.0, 0.0, 0.5, 1.0, 0.5, 0.25, 0.5, 1.0, 0.0, 0.0, 0.5, 0.25, 0.125, 0.5, 0.875, 0.5, 0.875, 0.5, 0.125, 0.5, 0.5, 1.0, 0.0, 0.0, 0.875, 0.75, 0.875, 0.75, 0.5, 1.0, 0.875, 0.75, 0.875, 0.75, 0.0, 0.0])
me_cube_003.materials.append(mat_material_002)
me_cube_003.update()
me_cylinder = bpy.data.meshes.new('Cylinder')
me_cylinder.from_pydata([(-0.6219, -0.08485, 0.7574), (-0.6219, -0.08485, 0.8654), (-0.6189, -0.0852, 0.7574), (-0.6189, -0.0852, 0.8654), (-0.616, -0.08623, 0.7574), (-0.616, -0.08623, 0.8654), (-0.6133, -0.08792, 0.7574), (-0.6133, -0.08792, 0.8654), (-0.611, -0.09018, 0.7574), (-0.611, -0.09018, 0.8654), (-0.609, -0.09294, 0.7574), (-0.609, -0.09294, 0.8654), (-0.6076, -0.09609, 0.7574), (-0.6076, -0.09609, 0.8654), (-0.6067, -0.09951, 0.7574), (-0.6067, -0.09951, 0.8654), (-0.6064, -0.1031, 0.7574), (-0.6064, -0.1031, 0.8654), (-0.6067, -0.1066, 0.7574), (-0.6067, -0.1066, 0.8654), (-0.6076, -0.11, 0.7574), (-0.6076, -0.11, 0.8654), (-0.609, -0.1132, 0.7574), (-0.609, -0.1132, 0.8654), (-0.611, -0.1159, 0.7574), (-0.611, -0.1159, 0.8654), (-0.6133, -0.1182, 0.7574), (-0.6133, -0.1182, 0.8654), (-0.616, -0.1199, 0.7574), (-0.616, -0.1199, 0.8654), (-0.6189, -0.1209, 0.7574), (-0.6189, -0.1209, 0.8654), (-0.6219, -0.1213, 0.7574), (-0.6219, -0.1213, 0.8654), (-0.6249, -0.1209, 0.7574), (-0.6249, -0.1209, 0.8654), (-0.6278, -0.1199, 0.7574), (-0.6278, -0.1199, 0.8654), (-0.6304, -0.1182, 0.7574), (-0.6304, -0.1182, 0.8654), (-0.6328, -0.1159, 0.7574), (-0.6328, -0.1159, 0.8654), (-0.6347, -0.1132, 0.7574), (-0.6347, -0.1132, 0.8654), (-0.6361, -0.11, 0.7574), (-0.6361, -0.11, 0.8654), (-0.637, -0.1066, 0.7574), (-0.637, -0.1066, 0.8654), (-0.6373, -0.1031, 0.7574), (-0.6373, -0.1031, 0.8654), (-0.637, -0.09951, 0.7574), (-0.637, -0.09951, 0.8654), (-0.6361, -0.09609, 0.7574), (-0.6361, -0.09609, 0.8654), (-0.6347, -0.09294, 0.7574), (-0.6347, -0.09294, 0.8654), (-0.6328, -0.09018, 0.7574), (-0.6328, -0.09018, 0.8654), (-0.6304, -0.08792, 0.7574), (-0.6304, -0.08792, 0.8654), (-0.6278, -0.08623, 0.7574), (-0.6278, -0.08623, 0.8654), (-0.6249, -0.0852, 0.7574), (-0.6249, -0.0852, 0.8654), (-0.6189, -0.0852, 0.9568), (-0.6219, -0.08485, 0.9568), (-0.616, -0.08623, 0.9568), (-0.6133, -0.08792, 0.9568), (-0.611, -0.09018, 0.9568), (-0.609, -0.09294, 0.9568), (-0.6076, -0.09609, 0.9568), (-0.6067, -0.09951, 0.9568), (-0.6064, -0.1031, 0.9568), (-0.6067, -0.1066, 0.9568), (-0.6076, -0.11, 0.9568), (-0.609, -0.1132, 0.9568), (-0.611, -0.1159, 0.9568), (-0.6133, -0.1182, 0.9568), (-0.616, -0.1199, 0.9568), (-0.6189, -0.1209, 0.9568), (-0.6219, -0.1213, 0.9568), (-0.6249, -0.1209, 0.9568), (-0.6278, -0.1199, 0.9568), (-0.6304, -0.1182, 0.9568), (-0.6328, -0.1159, 0.9568), (-0.6347, -0.1132, 0.9568), (-0.6361, -0.11, 0.9568), (-0.637, -0.1066, 0.9568), (-0.6373, -0.1031, 0.9568), (-0.637, -0.09951, 0.9568), (-0.6361, -0.09609, 0.9568), (-0.6347, -0.09294, 0.9568), (-0.6328, -0.09018, 0.9568), (-0.6304, -0.08792, 0.9568), (-0.6278, -0.08623, 0.9568), (-0.6249, -0.0852, 0.9568), (-0.6172, -0.07545, 0.9568), (-0.6219, -0.07491, 0.9568), (-0.6127, -0.07705, 0.9568), (-0.6086, -0.07965, 0.9568), (-0.605, -0.08316, 0.9568), (-0.602, -0.08742, 0.9568), (-0.5998, -0.09229, 0.9568), (-0.5985, -0.09757, 0.9568), (-0.598, -0.1031, 0.9568), (-0.5985, -0.1086, 0.9568), (-0.5998, -0.1138, 0.9568), (-0.602, -0.1187, 0.9568), (-0.605, -0.123, 0.9568), (-0.6086, -0.1265, 0.9568), (-0.6127, -0.1291, 0.9568), (-0.6172, -0.1307, 0.9568), (-0.6219, -0.1312, 0.9568), (-0.6265, -0.1307, 0.9568), (-0.631, -0.1291, 0.9568), (-0.6351, -0.1265, 0.9568), (-0.6387, -0.123, 0.9568), (-0.6417, -0.1187, 0.9568), (-0.6439, -0.1138, 0.9568), (-0.6452, -0.1086, 0.9568), (-0.6457, -0.1031, 0.9568), (-0.6452, -0.09757, 0.9568), (-0.6439, -0.09229, 0.9568), (-0.6417, -0.08742, 0.9568), (-0.6387, -0.08316, 0.9568), (-0.6351, -0.07965, 0.9568), (-0.631, -0.07705, 0.9568), (-0.6265, -0.07545, 0.9568), (-0.6172, -0.07545, 0.9644), (-0.6219, -0.07491, 0.9644), (-0.6127, -0.07705, 0.9644), (-0.6086, -0.07965, 0.9644), (-0.605, -0.08316, 0.9644), (-0.602, -0.08742, 0.9644), (-0.5998, -0.09229, 0.9644), (-0.5985, -0.09757, 0.9644), (-0.598, -0.1031, 0.9644), (-0.5985, -0.1086, 0.9644), (-0.5998, -0.1138, 0.9644), (-0.602, -0.1187, 0.9644), (-0.605, -0.123, 0.9644), (-0.6086, -0.1265, 0.9644), (-0.6127, -0.1291, 0.9644), (-0.6172, -0.1307, 0.9644), (-0.6219, -0.1312, 0.9644), (-0.6265, -0.1307, 0.9644), (-0.631, -0.1291, 0.9644), (-0.6351, -0.1265, 0.9644), (-0.6387, -0.123, 0.9644), (-0.6417, -0.1187, 0.9644), (-0.6439, -0.1138, 0.9644), (-0.6452, -0.1086, 0.9644), (-0.6457, -0.1031, 0.9644), (-0.6452, -0.09757, 0.9644), (-0.6439, -0.09229, 0.9644), (-0.6417, -0.08742, 0.9644), (-0.6387, -0.08316, 0.9644), (-0.6351, -0.07965, 0.9644), (-0.631, -0.07705, 0.9644), (-0.6265, -0.07545, 0.9644), (-0.6179, -0.07963, 0.9718), (-0.6219, -0.07917, 0.9718), (-0.6141, -0.08099, 0.9718), (-0.6106, -0.0832, 0.9718), (-0.6076, -0.08617, 0.9718), (-0.605, -0.08979, 0.9718), (-0.6032, -0.09392, 0.9718), (-0.602, -0.0984, 0.9718), (-0.6016, -0.1031, 0.9718), (-0.602, -0.1077, 0.9718), (-0.6032, -0.1122, 0.9718), (-0.605, -0.1163, 0.9718), (-0.6076, -0.12, 0.9718), (-0.6106, -0.1229, 0.9718), (-0.6141, -0.1251, 0.9718), (-0.6179, -0.1265, 0.9718), (-0.6219, -0.127, 0.9718), (-0.6258, -0.1265, 0.9718), (-0.6296, -0.1251, 0.9718), (-0.6331, -0.1229, 0.9718), (-0.6362, -0.12, 0.9718), (-0.6387, -0.1163, 0.9718), (-0.6406, -0.1122, 0.9718), (-0.6417, -0.1077, 0.9718), (-0.6421, -0.1031, 0.9718), (-0.6417, -0.0984, 0.9718), (-0.6406, -0.09392, 0.9718), (-0.6387, -0.08979, 0.9718), (-0.6362, -0.08617, 0.9718), (-0.6331, -0.0832, 0.9718), (-0.6296, -0.08099, 0.9718), (-0.6258, -0.07963, 0.9718), (-0.6188, -0.08481, 0.9782), (-0.6219, -0.08445, 0.9782), (-0.6158, -0.08587, 0.9782), (-0.6131, -0.08759, 0.9782), (-0.6107, -0.0899, 0.9782), (-0.6088, -0.09272, 0.9782), (-0.6073, -0.09594, 0.9782), (-0.6064, -0.09943, 0.9782), (-0.6061, -0.1031, 0.9782), (-0.6064, -0.1067, 0.9782), (-0.6073, -0.1102, 0.9782), (-0.6088, -0.1134, 0.9782), (-0.6107, -0.1162, 0.9782), (-0.6131, -0.1185, 0.9782), (-0.6158, -0.1203, 0.9782), (-0.6188, -0.1213, 0.9782), (-0.6219, -0.1217, 0.9782), (-0.6249, -0.1213, 0.9782), (-0.6279, -0.1203, 0.9782), (-0.6306, -0.1185, 0.9782), (-0.633, -0.1162, 0.9782), (-0.635, -0.1134, 0.9782), (-0.6364, -0.1102, 0.9782), (-0.6373, -0.1067, 0.9782), (-0.6376, -0.1031, 0.9782), (-0.6373, -0.09943, 0.9782), (-0.6364, -0.09594, 0.9782), (-0.635, -0.09272, 0.9782), (-0.633, -0.0899, 0.9782), (-0.6306, -0.08759, 0.9782), (-0.6279, -0.08587, 0.9782), (-0.6249, -0.08481, 0.9782), (-0.6195, -0.08912, 0.9819), (-0.6219, -0.08885, 0.9819), (-0.6173, -0.08993, 0.9819), (-0.6152, -0.09125, 0.9819), (-0.6134, -0.09301, 0.9819), (-0.6119, -0.09517, 0.9819), (-0.6107, -0.09763, 0.9819), (-0.6101, -0.1003, 0.9819), (-0.6098, -0.1031, 0.9819), (-0.6101, -0.1058, 0.9819), (-0.6107, -0.1085, 0.9819), (-0.6119, -0.111, 0.9819), (-0.6134, -0.1131, 0.9819), (-0.6152, -0.1149, 0.9819), (-0.6173, -0.1162, 0.9819), (-0.6195, -0.117, 0.9819), (-0.6219, -0.1173, 0.9819), (-0.6242, -0.117, 0.9819), (-0.6265, -0.1162, 0.9819), (-0.6285, -0.1149, 0.9819), (-0.6304, -0.1131, 0.9819), (-0.6319, -0.111, 0.9819), (-0.633, -0.1085, 0.9819), (-0.6337, -0.1058, 0.9819), (-0.6339, -0.1031, 0.9819), (-0.6337, -0.1003, 0.9819), (-0.633, -0.09763, 0.9819), (-0.6319, -0.09517, 0.9819), (-0.6304, -0.09301, 0.9819), (-0.6285, -0.09125, 0.9819), (-0.6265, -0.08993, 0.9819), (-0.6242, -0.08912, 0.9819), (-0.6205, -0.09506, 0.9855), (-0.6219, -0.09491, 0.9855), (-0.6192, -0.09553, 0.9855), (-0.618, -0.09628, 0.9855), (-0.617, -0.0973, 0.9855), (-0.6161, -0.09853, 0.9855), (-0.6155, -0.09994, 0.9855), (-0.6151, -0.1015, 0.9855), (-0.615, -0.1031, 0.9855), (-0.6151, -0.1047, 0.9855), (-0.6155, -0.1062, 0.9855), (-0.6161, -0.1076, 0.9855), (-0.617, -0.1088, 0.9855), (-0.618, -0.1099, 0.9855), (-0.6192, -0.1106, 0.9855), (-0.6205, -0.1111, 0.9855), (-0.6219, -0.1112, 0.9855), (-0.6232, -0.1111, 0.9855), (-0.6245, -0.1106, 0.9855), (-0.6257, -0.1099, 0.9855), (-0.6267, -0.1088, 0.9855), (-0.6276, -0.1076, 0.9855), (-0.6282, -0.1062, 0.9855), (-0.6286, -0.1047, 0.9855), (-0.6288, -0.1031, 0.9855), (-0.6286, -0.1015, 0.9855), (-0.6282, -0.09994, 0.9855), (-0.6276, -0.09853, 0.9855), (-0.6267, -0.0973, 0.9855), (-0.6257, -0.09628, 0.9855), (-0.6245, -0.09553, 0.9855), (-0.6232, -0.09506, 0.9855), (-0.6219, -0.07349, 0.7574), (-0.617, -0.07406, 0.7574), (-0.6123, -0.07574, 0.7574), (-0.6079, -0.07847, 0.7574), (-0.6042, -0.08215, 0.7574), (-0.601, -0.08663, 0.7574), (-0.5987, -0.09175, 0.7574), (-0.5973, -0.0973, 0.7574), (-0.5968, -0.1031, 0.7574), (-0.5973, -0.1088, 0.7574), (-0.5987, -0.1144, 0.7574), (-0.601, -0.1195, 0.7574), (-0.6042, -0.124, 0.7574), (-0.6079, -0.1277, 0.7574), (-0.6123, -0.1304, 0.7574), (-0.617, -0.1321, 0.7574), (-0.6219, -0.1326, 0.7574), (-0.6267, -0.1321, 0.7574), (-0.6314, -0.1304, 0.7574), (-0.6358, -0.1277, 0.7574), (-0.6396, -0.124, 0.7574), (-0.6427, -0.1195, 0.7574), (-0.645, -0.1144, 0.7574), (-0.6464, -0.1088, 0.7574), (-0.6469, -0.1031, 0.7574), (-0.6464, -0.0973, 0.7574), (-0.645, -0.09175, 0.7574), (-0.6427, -0.08663, 0.7574), (-0.6396, -0.08215, 0.7574), (-0.6358, -0.07847, 0.7574), (-0.6314, -0.07574, 0.7574), (-0.6267, -0.07406, 0.7574), (-0.6219, -0.07349, 0.7511), (-0.617, -0.07406, 0.7511), (-0.6123, -0.07574, 0.7511), (-0.6079, -0.07847, 0.7511), (-0.6042, -0.08215, 0.7511), (-0.601, -0.08663, 0.7511), (-0.5987, -0.09175, 0.7511), (-0.5973, -0.0973, 0.7511), (-0.5968, -0.1031, 0.7511), (-0.5973, -0.1088, 0.7511), (-0.5987, -0.1144, 0.7511), (-0.601, -0.1195, 0.7511), (-0.6042, -0.124, 0.7511), (-0.6079, -0.1277, 0.7511), (-0.6123, -0.1304, 0.7511), (-0.617, -0.1321, 0.7511), (-0.6219, -0.1326, 0.7511), (-0.6267, -0.1321, 0.7511), (-0.6314, -0.1304, 0.7511), (-0.6358, -0.1277, 0.7511), (-0.6396, -0.124, 0.7511), (-0.6427, -0.1195, 0.7511), (-0.645, -0.1144, 0.7511), (-0.6464, -0.1088, 0.7511), (-0.6469, -0.1031, 0.7511), (-0.6464, -0.0973, 0.7511), (-0.645, -0.09175, 0.7511), (-0.6427, -0.08663, 0.7511), (-0.6396, -0.08215, 0.7511), (-0.6358, -0.07847, 0.7511), (-0.6314, -0.07574, 0.7511), (-0.6267, -0.07406, 0.7511), (-0.6219, -0.07925, 0.7434), (-0.6179, -0.07971, 0.7434), (-0.6141, -0.08106, 0.7434), (-0.6107, -0.08327, 0.7434), (-0.6076, -0.08623, 0.7434), (-0.6051, -0.08984, 0.7434), (-0.6032, -0.09395, 0.7434), (-0.6021, -0.09842, 0.7434), (-0.6017, -0.1031, 0.7434), (-0.6021, -0.1077, 0.7434), (-0.6032, -0.1122, 0.7434), (-0.6051, -0.1163, 0.7434), (-0.6076, -0.1199, 0.7434), (-0.6107, -0.1229, 0.7434), (-0.6141, -0.1251, 0.7434), (-0.6179, -0.1264, 0.7434), (-0.6219, -0.1269, 0.7434), (-0.6258, -0.1264, 0.7434), (-0.6296, -0.1251, 0.7434), (-0.6331, -0.1229, 0.7434), (-0.6361, -0.1199, 0.7434), (-0.6386, -0.1163, 0.7434), (-0.6405, -0.1122, 0.7434), (-0.6416, -0.1077, 0.7434), (-0.642, -0.1031, 0.7434), (-0.6416, -0.09842, 0.7434), (-0.6405, -0.09395, 0.7434), (-0.6386, -0.08984, 0.7434), (-0.6361, -0.08623, 0.7434), (-0.6331, -0.08327, 0.7434), (-0.6296, -0.08106, 0.7434), (-0.6258, -0.07971, 0.7434), (-0.6219, -0.08589, 0.7385), (-0.619, -0.08622, 0.7385), (-0.6163, -0.0872, 0.7385), (-0.6138, -0.08878, 0.7385), (-0.6116, -0.09092, 0.7385), (-0.6098, -0.09352, 0.7385), (-0.6084, -0.09649, 0.7385), (-0.6076, -0.09972, 0.7385), (-0.6073, -0.1031, 0.7385), (-0.6076, -0.1064, 0.7385), (-0.6084, -0.1096, 0.7385), (-0.6098, -0.1126, 0.7385), (-0.6116, -0.1152, 0.7385), (-0.6138, -0.1173, 0.7385), (-0.6163, -0.1189, 0.7385), (-0.619, -0.1199, 0.7385), (-0.6219, -0.1202, 0.7385), (-0.6247, -0.1199, 0.7385), (-0.6274, -0.1189, 0.7385), (-0.6299, -0.1173, 0.7385), (-0.6321, -0.1152, 0.7385), (-0.634, -0.1126, 0.7385), (-0.6353, -0.1096, 0.7385), (-0.6361, -0.1064, 0.7385), (-0.6364, -0.1031, 0.7385), (-0.6361, -0.09972, 0.7385), (-0.6353, -0.09649, 0.7385), (-0.634, -0.09352, 0.7385), (-0.6321, -0.09092, 0.7385), (-0.6299, -0.08878, 0.7385), (-0.6274, -0.0872, 0.7385), (-0.6247, -0.08622, 0.7385), (-0.6219, -0.0934, 0.7339), (-0.6203, -0.09358, 0.7339), (-0.6187, -0.09413, 0.7339), (-0.6173, -0.09503, 0.7339), (-0.6161, -0.09623, 0.7339), (-0.6151, -0.09769, 0.7339), (-0.6143, -0.09937, 0.7339), (-0.6138, -0.1012, 0.7339), (-0.6137, -0.1031, 0.7339), (-0.6138, -0.105, 0.7339), (-0.6143, -0.1068, 0.7339), (-0.6151, -0.1084, 0.7339), (-0.6161, -0.1099, 0.7339), (-0.6173, -0.1111, 0.7339), (-0.6187, -0.112, 0.7339), (-0.6203, -0.1125, 0.7339), (-0.6219, -0.1127, 0.7339), (-0.6235, -0.1125, 0.7339), (-0.625, -0.112, 0.7339), (-0.6264, -0.1111, 0.7339), (-0.6277, -0.1099, 0.7339), (-0.6287, -0.1084, 0.7339), (-0.6294, -0.1068, 0.7339), (-0.6299, -0.105, 0.7339), (-0.63, -0.1031, 0.7339), (-0.6299, -0.1012, 0.7339), (-0.6294, -0.09937, 0.7339), (-0.6287, -0.09769, 0.7339), (-0.6277, -0.09623, 0.7339), (-0.6264, -0.09503, 0.7339), (-0.625, -0.09413, 0.7339), (-0.6235, -0.09358, 0.7339)], [], [(0, 1, 3, 2), (2, 3, 5, 4), (4, 5, 7, 6), (6, 7, 9, 8), (8, 9, 11, 10), (10, 11, 13, 12), (12, 13, 15, 14), (14, 15, 17, 16), (16, 17, 19, 18), (18, 19, 21, 20), (20, 21, 23, 22), (22, 23, 25, 24), (24, 25, 27, 26), (26, 27, 29, 28), (28, 29, 31, 30), (30, 31, 33, 32), (32, 33, 35, 34), (34, 35, 37, 36), (36, 37, 39, 38), (38, 39, 41, 40), (40, 41, 43, 42), (42, 43, 45, 44), (44, 45, 47, 46), (46, 47, 49, 48), (48, 49, 51, 50), (50, 51, 53, 52), (52, 53, 55, 54), (54, 55, 57, 56), (56, 57, 59, 58), (58, 59, 61, 60), (41, 39, 83, 84), (60, 61, 63, 62), (62, 63, 1, 0), (24, 26, 301, 300), (73, 72, 104, 105), (59, 57, 92, 93), (15, 13, 70, 71), (33, 31, 79, 80), (51, 49, 88, 89), (7, 5, 66, 67), (25, 23, 75, 76), (43, 41, 84, 85), (61, 59, 93, 94), (17, 15, 71, 72), (35, 33, 80, 81), (53, 51, 89, 90), (9, 7, 67, 68), (27, 25, 76, 77), (45, 43, 85, 86), (63, 61, 94, 95), (19, 17, 72, 73), (37, 35, 81, 82), (55, 53, 90, 91), (11, 9, 68, 69), (29, 27, 77, 78), (47, 45, 86, 87), (3, 1, 65, 64), (1, 63, 95, 65), (21, 19, 73, 74), (39, 37, 82, 83), (57, 55, 91, 92), (13, 11, 69, 70), (31, 29, 78, 79), (49, 47, 87, 88), (5, 3, 64, 66), (23, 21, 74, 75), (108, 107, 139, 140), (87, 86, 118, 119), (74, 73, 105, 106), (88, 87, 119, 120), (75, 74, 106, 107), (89, 88, 120, 121), (76, 75, 107, 108), (90, 89, 121, 122), (77, 76, 108, 109), (91, 90, 122, 123), (78, 77, 109, 110), (64, 65, 97, 96), (92, 91, 123, 124), (79, 78, 110, 111), (66, 64, 96, 98), (93, 92, 124, 125), (80, 79, 111, 112), (67, 66, 98, 99), (94, 93, 125, 126), (81, 80, 112, 113), (68, 67, 99, 100), (95, 94, 126, 127), (82, 81, 113, 114), (69, 68, 100, 101), (65, 95, 127, 97), (83, 82, 114, 115), (70, 69, 101, 102), (84, 83, 115, 116), (71, 70, 102, 103), (85, 84, 116, 117), (72, 71, 103, 104), (86, 85, 117, 118), (143, 142, 174, 175), (122, 121, 153, 154), (109, 108, 140, 141), (123, 122, 154, 155), (110, 109, 141, 142), (96, 97, 129, 128), (124, 123, 155, 156), (111, 110, 142, 143), (98, 96, 128, 130), (125, 124, 156, 157), (112, 111, 143, 144), (99, 98, 130, 131), (126, 125, 157, 158), (113, 112, 144, 145), (100, 99, 131, 132), (127, 126, 158, 159), (114, 113, 145, 146), (101, 100, 132, 133), (97, 127, 159, 129), (115, 114, 146, 147), (102, 101, 133, 134), (116, 115, 147, 148), (103, 102, 134, 135), (117, 116, 148, 149), (104, 103, 135, 136), (118, 117, 149, 150), (105, 104, 136, 137), (119, 118, 150, 151), (106, 105, 137, 138), (120, 119, 151, 152), (107, 106, 138, 139), (121, 120, 152, 153), (178, 177, 209, 210), (130, 128, 160, 162), (157, 156, 188, 189), (144, 143, 175, 176), (131, 130, 162, 163), (158, 157, 189, 190), (145, 144, 176, 177), (132, 131, 163, 164), (159, 158, 190, 191), (146, 145, 177, 178), (133, 132, 164, 165), (129, 159, 191, 161), (147, 146, 178, 179), (134, 133, 165, 166), (148, 147, 179, 180), (135, 134, 166, 167), (149, 148, 180, 181), (136, 135, 167, 168), (150, 149, 181, 182), (137, 136, 168, 169), (151, 150, 182, 183), (138, 137, 169, 170), (152, 151, 183, 184), (139, 138, 170, 171), (153, 152, 184, 185), (140, 139, 171, 172), (154, 153, 185, 186), (141, 140, 172, 173), (155, 154, 186, 187), (142, 141, 173, 174), (128, 129, 161, 160), (156, 155, 187, 188), (213, 212, 244, 245), (165, 164, 196, 197), (161, 191, 223, 193), (179, 178, 210, 211), (166, 165, 197, 198), (180, 179, 211, 212), (167, 166, 198, 199), (181, 180, 212, 213), (168, 167, 199, 200), (182, 181, 213, 214), (169, 168, 200, 201), (183, 182, 214, 215), (170, 169, 201, 202), (184, 183, 215, 216), (171, 170, 202, 203), (185, 184, 216, 217), (172, 171, 203, 204), (186, 185, 217, 218), (173, 172, 204, 205), (187, 186, 218, 219), (174, 173, 205, 206), (160, 161, 193, 192), (188, 187, 219, 220), (175, 174, 206, 207), (162, 160, 192, 194), (189, 188, 220, 221), (176, 175, 207, 208), (163, 162, 194, 195), (190, 189, 221, 222), (177, 176, 208, 209), (164, 163, 195, 196), (191, 190, 222, 223), (248, 247, 279, 280), (200, 199, 231, 232), (214, 213, 245, 246), (201, 200, 232, 233), (215, 214, 246, 247), (202, 201, 233, 234), (216, 215, 247, 248), (203, 202, 234, 235), (217, 216, 248, 249), (204, 203, 235, 236), (218, 217, 249, 250), (205, 204, 236, 237), (219, 218, 250, 251), (206, 205, 237, 238), (192, 193, 225, 224), (220, 219, 251, 252), (207, 206, 238, 239), (194, 192, 224, 226), (221, 220, 252, 253), (208, 207, 239, 240), (195, 194, 226, 227), (222, 221, 253, 254), (209, 208, 240, 241), (196, 195, 227, 228), (223, 222, 254, 255), (210, 209, 241, 242), (197, 196, 228, 229), (193, 223, 255, 225), (211, 210, 242, 243), (198, 197, 229, 230), (212, 211, 243, 244), (199, 198, 230, 231), (256, 257, 287, 286, 285, 284, 283, 282, 281, 280, 279, 278, 277, 276, 275, 274, 273, 272, 271, 270, 269, 268, 267, 266, 265, 264, 263, 262, 261, 260, 259, 258), (235, 234, 266, 267), (249, 248, 280, 281), (236, 235, 267, 268), (250, 249, 281, 282), (237, 236, 268, 269), (251, 250, 282, 283), (238, 237, 269, 270), (224, 225, 257, 256), (252, 251, 283, 284), (239, 238, 270, 271), (226, 224, 256, 258), (253, 252, 284, 285), (240, 239, 271, 272), (227, 226, 258, 259), (254, 253, 285, 286), (241, 240, 272, 273), (228, 227, 259, 260), (255, 254, 286, 287), (242, 241, 273, 274), (229, 228, 260, 261), (225, 255, 287, 257), (243, 242, 274, 275), (230, 229, 261, 262), (244, 243, 275, 276), (231, 230, 262, 263), (245, 244, 276, 277), (232, 231, 263, 264), (246, 245, 277, 278), (233, 232, 264, 265), (247, 246, 278, 279), (234, 233, 265, 266), (317, 318, 350, 349), (42, 44, 310, 309), (60, 62, 319, 318), (16, 18, 297, 296), (34, 36, 306, 305), (52, 54, 315, 314), (8, 10, 293, 292), (26, 28, 302, 301), (44, 46, 311, 310), (0, 2, 289, 288), (62, 0, 288, 319), (18, 20, 298, 297), (36, 38, 307, 306), (54, 56, 316, 315), (10, 12, 294, 293), (28, 30, 303, 302), (46, 48, 312, 311), (2, 4, 290, 289), (20, 22, 299, 298), (38, 40, 308, 307), (56, 58, 317, 316), (12, 14, 295, 294), (30, 32, 304, 303), (48, 50, 313, 312), (4, 6, 291, 290), (22, 24, 300, 299), (40, 42, 309, 308), (58, 60, 318, 317), (14, 16, 296, 295), (32, 34, 305, 304), (50, 52, 314, 313), (6, 8, 292, 291), (339, 340, 372, 371), (304, 305, 337, 336), (291, 292, 324, 323), (318, 319, 351, 350), (305, 306, 338, 337), (292, 293, 325, 324), (319, 288, 320, 351), (306, 307, 339, 338), (293, 294, 326, 325), (307, 308, 340, 339), (294, 295, 327, 326), (308, 309, 341, 340), (295, 296, 328, 327), (309, 310, 342, 341), (296, 297, 329, 328), (310, 311, 343, 342), (297, 298, 330, 329), (311, 312, 344, 343), (298, 299, 331, 330), (312, 313, 345, 344), (299, 300, 332, 331), (313, 314, 346, 345), (300, 301, 333, 332), (314, 315, 347, 346), (301, 302, 334, 333), (288, 289, 321, 320), (315, 316, 348, 347), (302, 303, 335, 334), (289, 290, 322, 321), (316, 317, 349, 348), (303, 304, 336, 335), (290, 291, 323, 322), (374, 375, 407, 406), (326, 327, 359, 358), (340, 341, 373, 372), (327, 328, 360, 359), (341, 342, 374, 373), (328, 329, 361, 360), (342, 343, 375, 374), (329, 330, 362, 361), (343, 344, 376, 375), (330, 331, 363, 362), (344, 345, 377, 376), (331, 332, 364, 363), (345, 346, 378, 377), (332, 333, 365, 364), (346, 347, 379, 378), (333, 334, 366, 365), (320, 321, 353, 352), (347, 348, 380, 379), (334, 335, 367, 366), (321, 322, 354, 353), (348, 349, 381, 380), (335, 336, 368, 367), (322, 323, 355, 354), (349, 350, 382, 381), (336, 337, 369, 368), (323, 324, 356, 355), (350, 351, 383, 382), (337, 338, 370, 369), (324, 325, 357, 356), (351, 320, 352, 383), (338, 339, 371, 370), (325, 326, 358, 357), (409, 410, 442, 441), (361, 362, 394, 393), (375, 376, 408, 407), (362, 363, 395, 394), (376, 377, 409, 408), (363, 364, 396, 395), (377, 378, 410, 409), (364, 365, 397, 396), (378, 379, 411, 410), (365, 366, 398, 397), (352, 353, 385, 384), (379, 380, 412, 411), (366, 367, 399, 398), (353, 354, 386, 385), (380, 381, 413, 412), (367, 368, 400, 399), (354, 355, 387, 386), (381, 382, 414, 413), (368, 369, 401, 400), (355, 356, 388, 387), (382, 383, 415, 414), (369, 370, 402, 401), (356, 357, 389, 388), (383, 352, 384, 415), (370, 371, 403, 402), (357, 358, 390, 389), (371, 372, 404, 403), (358, 359, 391, 390), (372, 373, 405, 404), (359, 360, 392, 391), (373, 374, 406, 405), (360, 361, 393, 392), (416, 417, 418, 419, 420, 421, 422, 423, 424, 425, 426, 427, 428, 429, 430, 431, 432, 433, 434, 435, 436, 437, 438, 439, 440, 441, 442, 443, 444, 445, 446, 447), (396, 397, 429, 428), (410, 411, 443, 442), (397, 398, 430, 429), (384, 385, 417, 416), (411, 412, 444, 443), (398, 399, 431, 430), (385, 386, 418, 417), (412, 413, 445, 444), (399, 400, 432, 431), (386, 387, 419, 418), (413, 414, 446, 445), (400, 401, 433, 432), (387, 388, 420, 419), (414, 415, 447, 446), (401, 402, 434, 433), (388, 389, 421, 420), (415, 384, 416, 447), (402, 403, 435, 434), (389, 390, 422, 421), (403, 404, 436, 435), (390, 391, 423, 422), (404, 405, 437, 436), (391, 392, 424, 423), (405, 406, 438, 437), (392, 393, 425, 424), (406, 407, 439, 438), (393, 394, 426, 425), (407, 408, 440, 439), (394, 395, 427, 426), (408, 409, 441, 440), (395, 396, 428, 427)])
_uv = me_cylinder.uv_layers.new(name='UVMap')
_uv.uv.foreach_set('vector', [1.0, 0.5, 1.0, 1.0, 0.9688, 1.0, 0.9688, 0.5, 0.9688, 0.5, 0.9688, 1.0, 0.9375, 1.0, 0.9375, 0.5, 0.9375, 0.5, 0.9375, 1.0, 0.9062, 1.0, 0.9062, 0.5, 0.9062, 0.5, 0.9062, 1.0, 0.875, 1.0, 0.875, 0.5, 0.875, 0.5, 0.875, 1.0, 0.8438, 1.0, 0.8438, 0.5, 0.8438, 0.5, 0.8438, 1.0, 0.8125, 1.0, 0.8125, 0.5, 0.8125, 0.5, 0.8125, 1.0, 0.7812, 1.0, 0.7812, 0.5, 0.7812, 0.5, 0.7812, 1.0, 0.75, 1.0, 0.75, 0.5, 0.75, 0.5, 0.75, 1.0, 0.7188, 1.0, 0.7188, 0.5, 0.7188, 0.5, 0.7188, 1.0, 0.6875, 1.0, 0.6875, 0.5, 0.6875, 0.5, 0.6875, 1.0, 0.6562, 1.0, 0.6562, 0.5, 0.6562, 0.5, 0.6562, 1.0, 0.625, 1.0, 0.625, 0.5, 0.625, 0.5, 0.625, 1.0, 0.5938, 1.0, 0.5938, 0.5, 0.5938, 0.5, 0.5938, 1.0, 0.5625, 1.0, 0.5625, 0.5, 0.5625, 0.5, 0.5625, 1.0, 0.5312, 1.0, 0.5312, 0.5, 0.5312, 0.5, 0.5312, 1.0, 0.5, 1.0, 0.5, 0.5, 0.5, 0.5, 0.5, 1.0, 0.4688, 1.0, 0.4688, 0.5, 0.4688, 0.5, 0.4688, 1.0, 0.4375, 1.0, 0.4375, 0.5, 0.4375, 0.5, 0.4375, 1.0, 0.4062, 1.0, 0.4062, 0.5, 0.4062, 0.5, 0.4062, 1.0, 0.375, 1.0, 0.375, 0.5, 0.375, 0.5, 0.375, 1.0, 0.3438, 1.0, 0.3438, 0.5, 0.3438, 0.5, 0.3438, 1.0, 0.3125, 1.0, 0.3125, 0.5, 0.3125, 0.5, 0.3125, 1.0, 0.2812, 1.0, 0.2812, 0.5, 0.2812, 0.5, 0.2812, 1.0, 0.25, 1.0, 0.25, 0.5, 0.25, 0.5, 0.25, 1.0, 0.2188, 1.0, 0.2188, 0.5, 0.2188, 0.5, 0.2188, 1.0, 0.1875, 1.0, 0.1875, 0.5, 0.1875, 0.5, 0.1875, 1.0, 0.1562, 1.0, 0.1562, 0.5, 0.1562, 0.5, 0.1562, 1.0, 0.125, 1.0, 0.125, 0.5, 0.125, 0.5, 0.125, 1.0, 0.09375, 1.0, 0.09375, 0.5, 0.09375, 0.5, 0.09375, 1.0, 0.0625, 1.0, 0.0625, 0.5, 0.375, 1.0, 0.4062, 1.0, 0.4062, 1.0, 0.375, 1.0, 0.0625, 0.5, 0.0625, 1.0, 0.03125, 1.0, 0.03125, 0.5, 0.03125, 0.5, 0.03125, 1.0, 0.0, 1.0, 0.0, 0.5, 0.625, 0.5, 0.5938, 0.5, 0.5938, 0.5, 0.625, 0.5, 0.7188, 1.0, 0.75, 1.0, 0.75, 1.0, 0.7188, 1.0, 0.09375, 1.0, 0.125, 1.0, 0.125, 1.0, 0.09375, 1.0, 0.7812, 1.0, 0.8125, 1.0, 0.8125, 1.0, 0.7812, 1.0, 0.5, 1.0, 0.5312, 1.0, 0.5312, 1.0, 0.5, 1.0, 0.2188, 1.0, 0.25, 1.0, 0.25, 1.0, 0.2188, 1.0, 0.9062, 1.0, 0.9375, 1.0, 0.9375, 1.0, 0.9062, 1.0, 0.625, 1.0, 0.6562, 1.0, 0.6562, 1.0, 0.625, 1.0, 0.3438, 1.0, 0.375, 1.0, 0.375, 1.0, 0.3438, 1.0, 0.0625, 1.0, 0.09375, 1.0, 0.09375, 1.0, 0.0625, 1.0, 0.75, 1.0, 0.7812, 1.0, 0.7812, 1.0, 0.75, 1.0, 0.4688, 1.0, 0.5, 1.0, 0.5, 1.0, 0.4688, 1.0, 0.1875, 1.0, 0.2188, 1.0, 0.2188, 1.0, 0.1875, 1.0, 0.875, 1.0, 0.9062, 1.0, 0.9062, 1.0, 0.875, 1.0, 0.5938, 1.0, 0.625, 1.0, 0.625, 1.0, 0.5938, 1.0, 0.3125, 1.0, 0.3438, 1.0, 0.3438, 1.0, 0.3125, 1.0, 0.03125, 1.0, 0.0625, 1.0, 0.0625, 1.0, 0.03125, 1.0, 0.7188, 1.0, 0.75, 1.0, 0.75, 1.0, 0.7188, 1.0, 0.4375, 1.0, 0.4688, 1.0, 0.4688, 1.0, 0.4375, 1.0, 0.1562, 1.0, 0.1875, 1.0, 0.1875, 1.0, 0.1562, 1.0, 0.8438, 1.0, 0.875, 1.0, 0.875, 1.0, 0.8438, 1.0, 0.5625, 1.0, 0.5938, 1.0, 0.5938, 1.0, 0.5625, 1.0, 0.2812, 1.0, 0.3125, 1.0, 0.3125, 1.0, 0.2812, 1.0, 0.9688, 1.0, 1.0, 1.0, 1.0, 1.0, 0.9688, 1.0, 0.0, 1.0, 0.03125, 1.0, 0.03125, 1.0, 0.0, 1.0, 0.6875, 1.0, 0.7188, 1.0, 0.7188, 1.0, 0.6875, 1.0, 0.4062, 1.0, 0.4375, 1.0, 0.4375, 1.0, 0.4062, 1.0, 0.125, 1.0, 0.1562, 1.0, 0.1562, 1.0, 0.125, 1.0, 0.8125, 1.0, 0.8438, 1.0, 0.8438, 1.0, 0.8125, 1.0, 0.5312, 1.0, 0.5625, 1.0, 0.5625, 1.0, 0.5312, 1.0, 0.25, 1.0, 0.2812, 1.0, 0.2812, 1.0, 0.25, 1.0, 0.9375, 1.0, 0.9688, 1.0, 0.9688, 1.0, 0.9375, 1.0, 0.6562, 1.0, 0.6875, 1.0, 0.6875, 1.0, 0.6562, 1.0, 0.625, 1.0, 0.6562, 1.0, 0.6562, 1.0, 0.625, 1.0, 0.2812, 1.0, 0.3125, 1.0, 0.3125, 1.0, 0.2812, 1.0, 0.6875, 1.0, 0.7188, 1.0, 0.7188, 1.0, 0.6875, 1.0, 0.25, 1.0, 0.2812, 1.0, 0.2812, 1.0, 0.25, 1.0, 0.6562, 1.0, 0.6875, 1.0, 0.6875, 1.0, 0.6562, 1.0, 0.2188, 1.0, 0.25, 1.0, 0.25, 1.0, 0.2188, 1.0, 0.625, 1.0, 0.6562, 1.0, 0.6562, 1.0, 0.625, 1.0, 0.1875, 1.0, 0.2188, 1.0, 0.2188, 1.0, 0.1875, 1.0, 0.5938, 1.0, 0.625, 1.0, 0.625, 1.0, 0.5938, 1.0, 0.1562, 1.0, 0.1875, 1.0, 0.1875, 1.0, 0.1562, 1.0, 0.5625, 1.0, 0.5938, 1.0, 0.5938, 1.0, 0.5625, 1.0, 0.9688, 1.0, 1.0, 1.0, 1.0, 1.0, 0.9688, 1.0, 0.125, 1.0, 0.1562, 1.0, 0.1562, 1.0, 0.125, 1.0, 0.5312, 1.0, 0.5625, 1.0, 0.5625, 1.0, 0.5312, 1.0, 0.9375, 1.0, 0.9688, 1.0, 0.9688, 1.0, 0.9375, 1.0, 0.09375, 1.0, 0.125, 1.0, 0.125, 1.0, 0.09375, 1.0, 0.5, 1.0, 0.5312, 1.0, 0.5312, 1.0, 0.5, 1.0, 0.9062, 1.0, 0.9375, 1.0, 0.9375, 1.0, 0.9062, 1.0, 0.0625, 1.0, 0.09375, 1.0, 0.09375, 1.0, 0.0625, 1.0, 0.4688, 1.0, 0.5, 1.0, 0.5, 1.0, 0.4688, 1.0, 0.875, 1.0, 0.9062, 1.0, 0.9062, 1.0, 0.875, 1.0, 0.03125, 1.0, 0.0625, 1.0, 0.0625, 1.0, 0.03125, 1.0, 0.4375, 1.0, 0.4688, 1.0, 0.4688, 1.0, 0.4375, 1.0, 0.8438, 1.0, 0.875, 1.0, 0.875, 1.0, 0.8438, 1.0, 0.0, 1.0, 0.03125, 1.0, 0.03125, 1.0, 0.0, 1.0, 0.4062, 1.0, 0.4375, 1.0, 0.4375, 1.0, 0.4062, 1.0, 0.8125, 1.0, 0.8438, 1.0, 0.8438, 1.0, 0.8125, 1.0, 0.375, 1.0, 0.4062, 1.0, 0.4062, 1.0, 0.375, 1.0, 0.7812, 1.0, 0.8125, 1.0, 0.8125, 1.0, 0.7812, 1.0, 0.3438, 1.0, 0.375, 1.0, 0.375, 1.0, 0.3438, 1.0, 0.75, 1.0, 0.7812, 1.0, 0.7812, 1.0, 0.75, 1.0, 0.3125, 1.0, 0.3438, 1.0, 0.3438, 1.0, 0.3125, 1.0, 0.5312, 1.0, 0.5625, 1.0, 0.5625, 1.0, 0.5312, 1.0, 0.1875, 1.0, 0.2188, 1.0, 0.2188, 1.0, 0.1875, 1.0, 0.5938, 1.0, 0.625, 1.0, 0.625, 1.0, 0.5938, 1.0, 0.1562, 1.0, 0.1875, 1.0, 0.1875, 1.0, 0.1562, 1.0, 0.5625, 1.0, 0.5938, 1.0, 0.5938, 1.0, 0.5625, 1.0, 0.9688, 1.0, 1.0, 1.0, 1.0, 1.0, 0.9688, 1.0, 0.125, 1.0, 0.1562, 1.0, 0.1562, 1.0, 0.125, 1.0, 0.5312, 1.0, 0.5625, 1.0, 0.5625, 1.0, 0.5312, 1.0, 0.9375, 1.0, 0.9688, 1.0, 0.9688, 1.0, 0.9375, 1.0, 0.09375, 1.0, 0.125, 1.0, 0.125, 1.0, 0.09375, 1.0, 0.5, 1.0, 0.5312, 1.0, 0.5312, 1.0, 0.5, 1.0, 0.9062, 1.0, 0.9375, 1.0, 0.9375, 1.0, 0.9062, 1.0, 0.0625, 1.0, 0.09375, 1.0, 0.09375, 1.0, 0.0625, 1.0, 0.4688, 1.0, 0.5, 1.0, 0.5, 1.0, 0.4688, 1.0, 0.875, 1.0, 0.9062, 1.0, 0.9062, 1.0, 0.875, 1.0, 0.03125, 1.0, 0.0625, 1.0, 0.0625, 1.0, 0.03125, 1.0, 0.4375, 1.0, 0.4688, 1.0, 0.4688, 1.0, 0.4375, 1.0, 0.8438, 1.0, 0.875, 1.0, 0.875, 1.0, 0.8438, 1.0, 0.0, 1.0, 0.03125, 1.0, 0.03125, 1.0, 0.0, 1.0, 0.4062, 1.0, 0.4375, 1.0, 0.4375, 1.0, 0.4062, 1.0, 0.8125, 1.0, 0.8438, 1.0, 0.8438, 1.0, 0.8125, 1.0, 0.375, 1.0, 0.4062, 1.0, 0.4062, 1.0, 0.375, 1.0, 0.7812, 1.0, 0.8125, 1.0, 0.8125, 1.0, 0.7812, 1.0, 0.3438, 1.0, 0.375, 1.0, 0.375, 1.0, 0.3438, 1.0, 0.75, 1.0, 0.7812, 1.0, 0.7812, 1.0, 0.75, 1.0, 0.3125, 1.0, 0.3438, 1.0, 0.3438, 1.0, 0.3125, 1.0, 0.7188, 1.0, 0.75, 1.0, 0.75, 1.0, 0.7188, 1.0, 0.2812, 1.0, 0.3125, 1.0, 0.3125, 1.0, 0.2812, 1.0, 0.6875, 1.0, 0.7188, 1.0, 0.7188, 1.0, 0.6875, 1.0, 0.25, 1.0, 0.2812, 1.0, 0.2812, 1.0, 0.25, 1.0, 0.6562, 1.0, 0.6875, 1.0, 0.6875, 1.0, 0.6562, 1.0, 0.2188, 1.0, 0.25, 1.0, 0.25, 1.0, 0.2188, 1.0, 0.4375, 1.0, 0.4688, 1.0, 0.4688, 1.0, 0.4375, 1.0, 0.9375, 1.0, 0.9688, 1.0, 0.9688, 1.0, 0.9375, 1.0, 0.09375, 1.0, 0.125, 1.0, 0.125, 1.0, 0.09375, 1.0, 0.5, 1.0, 0.5312, 1.0, 0.5312, 1.0, 0.5, 1.0, 0.9062, 1.0, 0.9375, 1.0, 0.9375, 1.0, 0.9062, 1.0, 0.0625, 1.0, 0.09375, 1.0, 0.09375, 1.0, 0.0625, 1.0, 0.4688, 1.0, 0.5, 1.0, 0.5, 1.0, 0.4688, 1.0, 0.875, 1.0, 0.9062, 1.0, 0.9062, 1.0, 0.875, 1.0, 0.03125, 1.0, 0.0625, 1.0, 0.0625, 1.0, 0.03125, 1.0, 0.4375, 1.0, 0.4688, 1.0, 0.4688, 1.0, 0.4375, 1.0, 0.8438, 1.0, 0.875, 1.0, 0.875, 1.0, 0.8438, 1.0, 0.0, 1.0, 0.03125, 1.0, 0.03125, 1.0, 0.0, 1.0, 0.4062, 1.0, 0.4375, 1.0, 0.4375, 1.0, 0.4062, 1.0, 0.8125, 1.0, 0.8438, 1.0, 0.8438, 1.0, 0.8125, 1.0, 0.375, 1.0, 0.4062, 1.0, 0.4062, 1.0, 0.375, 1.0, 0.7812, 1.0, 0.8125, 1.0, 0.8125, 1.0, 0.7812, 1.0, 0.3438, 1.0, 0.375, 1.0, 0.375, 1.0, 0.3438, 1.0, 0.75, 1.0, 0.7812, 1.0, 0.7812, 1.0, 0.75, 1.0, 0.3125, 1.0, 0.3438, 1.0, 0.3438, 1.0, 0.3125, 1.0, 0.7188, 1.0, 0.75, 1.0, 0.75, 1.0, 0.7188, 1.0, 0.2812, 1.0, 0.3125, 1.0, 0.3125, 1.0, 0.2812, 1.0, 0.6875, 1.0, 0.7188, 1.0, 0.7188, 1.0, 0.6875, 1.0, 0.25, 1.0, 0.2812, 1.0, 0.2812, 1.0, 0.25, 1.0, 0.6562, 1.0, 0.6875, 1.0, 0.6875, 1.0, 0.6562, 1.0, 0.2188, 1.0, 0.25, 1.0, 0.25, 1.0, 0.2188, 1.0, 0.625, 1.0, 0.6562, 1.0, 0.6562, 1.0, 0.625, 1.0, 0.1875, 1.0, 0.2188, 1.0, 0.2188, 1.0, 0.1875, 1.0, 0.5938, 1.0, 0.625, 1.0, 0.625, 1.0, 0.5938, 1.0, 0.1562, 1.0, 0.1875, 1.0, 0.1875, 1.0, 0.1562, 1.0, 0.5625, 1.0, 0.5938, 1.0, 0.5938, 1.0, 0.5625, 1.0, 0.9688, 1.0, 1.0, 1.0, 1.0, 1.0, 0.9688, 1.0, 0.125, 1.0, 0.1562, 1.0, 0.1562, 1.0, 0.125, 1.0, 0.3438, 1.0, 0.375, 1.0, 0.375, 1.0, 0.3438, 1.0, 0.8438, 1.0, 0.875, 1.0, 0.875, 1.0, 0.8438, 1.0, 0.0, 1.0, 0.03125, 1.0, 0.03125, 1.0, 0.0, 1.0, 0.4062, 1.0, 0.4375, 1.0, 0.4375, 1.0, 0.4062, 1.0, 0.8125, 1.0, 0.8438, 1.0, 0.8438, 1.0, 0.8125, 1.0, 0.375, 1.0, 0.4062, 1.0, 0.4062, 1.0, 0.375, 1.0, 0.7812, 1.0, 0.8125, 1.0, 0.8125, 1.0, 0.7812, 1.0, 0.3438, 1.0, 0.375, 1.0, 0.375, 1.0, 0.3438, 1.0, 0.75, 1.0, 0.7812, 1.0, 0.7812, 1.0, 0.75, 1.0, 0.3125, 1.0, 0.3438, 1.0, 0.3438, 1.0, 0.3125, 1.0, 0.7188, 1.0, 0.75, 1.0, 0.75, 1.0, 0.7188, 1.0, 0.2812, 1.0, 0.3125, 1.0, 0.3125, 1.0, 0.2812, 1.0, 0.6875, 1.0, 0.7188, 1.0, 0.7188, 1.0, 0.6875, 1.0, 0.25, 1.0, 0.2812, 1.0, 0.2812, 1.0, 0.25, 1.0, 0.6562, 1.0, 0.6875, 1.0, 0.6875, 1.0, 0.6562, 1.0, 0.2188, 1.0, 0.25, 1.0, 0.25, 1.0, 0.2188, 1.0, 0.625, 1.0, 0.6562, 1.0, 0.6562, 1.0, 0.625, 1.0, 0.1875, 1.0, 0.2188, 1.0, 0.2188, 1.0, 0.1875, 1.0, 0.5938, 1.0, 0.625, 1.0, 0.625, 1.0, 0.5938, 1.0, 0.1562, 1.0, 0.1875, 1.0, 0.1875, 1.0, 0.1562, 1.0, 0.5625, 1.0, 0.5938, 1.0, 0.5938, 1.0, 0.5625, 1.0, 0.9688, 1.0, 1.0, 1.0, 1.0, 1.0, 0.9688, 1.0, 0.125, 1.0, 0.1562, 1.0, 0.1562, 1.0, 0.125, 1.0, 0.5312, 1.0, 0.5625, 1.0, 0.5625, 1.0, 0.5312, 1.0, 0.9375, 1.0, 0.9688, 1.0, 0.9688, 1.0, 0.9375, 1.0, 0.09375, 1.0, 0.125, 1.0, 0.125, 1.0, 0.09375, 1.0, 0.5, 1.0, 0.5312, 1.0, 0.5312, 1.0, 0.5, 1.0, 0.9062, 1.0, 0.9375, 1.0, 0.9375, 1.0, 0.9062, 1.0, 0.0625, 1.0, 0.09375, 1.0, 0.09375, 1.0, 0.0625, 1.0, 0.4688, 1.0, 0.5, 1.0, 0.5, 1.0, 0.4688, 1.0, 0.875, 1.0, 0.9062, 1.0, 0.9062, 1.0, 0.875, 1.0, 0.03125, 1.0, 0.0625, 1.0, 0.0625, 1.0, 0.03125, 1.0, 0.25, 1.0, 0.2812, 1.0, 0.2812, 1.0, 0.25, 1.0, 0.75, 1.0, 0.7812, 1.0, 0.7812, 1.0, 0.75, 1.0, 0.3125, 1.0, 0.3438, 1.0, 0.3438, 1.0, 0.3125, 1.0, 0.7188, 1.0, 0.75, 1.0, 0.75, 1.0, 0.7188, 1.0, 0.2812, 1.0, 0.3125, 1.0, 0.3125, 1.0, 0.2812, 1.0, 0.6875, 1.0, 0.7188, 1.0, 0.7188, 1.0, 0.6875, 1.0, 0.25, 1.0, 0.2812, 1.0, 0.2812, 1.0, 0.25, 1.0, 0.6562, 1.0, 0.6875, 1.0, 0.6875, 1.0, 0.6562, 1.0, 0.2188, 1.0, 0.25, 1.0, 0.25, 1.0, 0.2188, 1.0, 0.625, 1.0, 0.6562, 1.0, 0.6562, 1.0, 0.625, 1.0, 0.1875, 1.0, 0.2188, 1.0, 0.2188, 1.0, 0.1875, 1.0, 0.5938, 1.0, 0.625, 1.0, 0.625, 1.0, 0.5938, 1.0, 0.1562, 1.0, 0.1875, 1.0, 0.1875, 1.0, 0.1562, 1.0, 0.5625, 1.0, 0.5938, 1.0, 0.5938, 1.0, 0.5625, 1.0, 0.9688, 1.0, 1.0, 1.0, 1.0, 1.0, 0.9688, 1.0, 0.125, 1.0, 0.1562, 1.0, 0.1562, 1.0, 0.125, 1.0, 0.5312, 1.0, 0.5625, 1.0, 0.5625, 1.0, 0.5312, 1.0, 0.9375, 1.0, 0.9688, 1.0, 0.9688, 1.0, 0.9375, 1.0, 0.09375, 1.0, 0.125, 1.0, 0.125, 1.0, 0.09375, 1.0, 0.5, 1.0, 0.5312, 1.0, 0.5312, 1.0, 0.5, 1.0, 0.9062, 1.0, 0.9375, 1.0, 0.9375, 1.0, 0.9062, 1.0, 0.0625, 1.0, 0.09375, 1.0, 0.09375, 1.0, 0.0625, 1.0, 0.4688, 1.0, 0.5, 1.0, 0.5, 1.0, 0.4688, 1.0, 0.875, 1.0, 0.9062, 1.0, 0.9062, 1.0, 0.875, 1.0, 0.03125, 1.0, 0.0625, 1.0, 0.0625, 1.0, 0.03125, 1.0, 0.4375, 1.0, 0.4688, 1.0, 0.4688, 1.0, 0.4375, 1.0, 0.8438, 1.0, 0.875, 1.0, 0.875, 1.0, 0.8438, 1.0, 0.0, 1.0, 0.03125, 1.0, 0.03125, 1.0, 0.0, 1.0, 0.4062, 1.0, 0.4375, 1.0, 0.4375, 1.0, 0.4062, 1.0, 0.8125, 1.0, 0.8438, 1.0, 0.8438, 1.0, 0.8125, 1.0, 0.375, 1.0, 0.4062, 1.0, 0.4062, 1.0, 0.375, 1.0, 0.7812, 1.0, 0.8125, 1.0, 0.8125, 1.0, 0.7812, 1.0, 0.2968, 0.4854, 0.25, 0.49, 0.2032, 0.4854, 0.1582, 0.4717, 0.1167, 0.4496, 0.08029, 0.4197, 0.05045, 0.3833, 0.02827, 0.3418, 0.01461, 0.2968, 0.01, 0.25, 0.01461, 0.2032, 0.02827, 0.1582, 0.05045, 0.1167, 0.08029, 0.08029, 0.1167, 0.05045, 0.1582, 0.02827, 0.2032, 0.01461, 0.25, 0.01, 0.2968, 0.01461, 0.3418, 0.02827, 0.3833, 0.05045, 0.4197, 0.08029, 0.4496, 0.1167, 0.4717, 0.1582, 0.4854, 0.2032, 0.49, 0.25, 0.4854, 0.2968, 0.4717, 0.3418, 0.4496, 0.3833, 0.4197, 0.4197, 0.3833, 0.4496, 0.3418, 0.4717, 0.6562, 1.0, 0.6875, 1.0, 0.6875, 1.0, 0.6562, 1.0, 0.2188, 1.0, 0.25, 1.0, 0.25, 1.0, 0.2188, 1.0, 0.625, 1.0, 0.6562, 1.0, 0.6562, 1.0, 0.625, 1.0, 0.1875, 1.0, 0.2188, 1.0, 0.2188, 1.0, 0.1875, 1.0, 0.5938, 1.0, 0.625, 1.0, 0.625, 1.0, 0.5938, 1.0, 0.1562, 1.0, 0.1875, 1.0, 0.1875, 1.0, 0.1562, 1.0, 0.5625, 1.0, 0.5938, 1.0, 0.5938, 1.0, 0.5625, 1.0, 0.9688, 1.0, 1.0, 1.0, 1.0, 1.0, 0.9688, 1.0, 0.125, 1.0, 0.1562, 1.0, 0.1562, 1.0, 0.125, 1.0, 0.5312, 1.0, 0.5625, 1.0, 0.5625, 1.0, 0.5312, 1.0, 0.9375, 1.0, 0.9688, 1.0, 0.9688, 1.0, 0.9375, 1.0, 0.09375, 1.0, 0.125, 1.0, 0.125, 1.0, 0.09375, 1.0, 0.5, 1.0, 0.5312, 1.0, 0.5312, 1.0, 0.5, 1.0, 0.9062, 1.0, 0.9375, 1.0, 0.9375, 1.0, 0.9062, 1.0, 0.0625, 1.0, 0.09375, 1.0, 0.09375, 1.0, 0.0625, 1.0, 0.4688, 1.0, 0.5, 1.0, 0.5, 1.0, 0.4688, 1.0, 0.875, 1.0, 0.9062, 1.0, 0.9062, 1.0, 0.875, 1.0, 0.03125, 1.0, 0.0625, 1.0, 0.0625, 1.0, 0.03125, 1.0, 0.4375, 1.0, 0.4688, 1.0, 0.4688, 1.0, 0.4375, 1.0, 0.8438, 1.0, 0.875, 1.0, 0.875, 1.0, 0.8438, 1.0, 0.0, 1.0, 0.03125, 1.0, 0.03125, 1.0, 0.0, 1.0, 0.4062, 1.0, 0.4375, 1.0, 0.4375, 1.0, 0.4062, 1.0, 0.8125, 1.0, 0.8438, 1.0, 0.8438, 1.0, 0.8125, 1.0, 0.375, 1.0, 0.4062, 1.0, 0.4062, 1.0, 0.375, 1.0, 0.7812, 1.0, 0.8125, 1.0, 0.8125, 1.0, 0.7812, 1.0, 0.3438, 1.0, 0.375, 1.0, 0.375, 1.0, 0.3438, 1.0, 0.75, 1.0, 0.7812, 1.0, 0.7812, 1.0, 0.75, 1.0, 0.3125, 1.0, 0.3438, 1.0, 0.3438, 1.0, 0.3125, 1.0, 0.7188, 1.0, 0.75, 1.0, 0.75, 1.0, 0.7188, 1.0, 0.2812, 1.0, 0.3125, 1.0, 0.3125, 1.0, 0.2812, 1.0, 0.6875, 1.0, 0.7188, 1.0, 0.7188, 1.0, 0.6875, 1.0, 0.09375, 0.5, 0.0625, 0.5, 0.0625, 0.5, 0.09375, 0.5, 0.3438, 0.5, 0.3125, 0.5, 0.3125, 0.5, 0.3438, 0.5, 0.0625, 0.5, 0.03125, 0.5, 0.03125, 0.5, 0.0625, 0.5, 0.75, 0.5, 0.7188, 0.5, 0.7188, 0.5, 0.75, 0.5, 0.4688, 0.5, 0.4375, 0.5, 0.4375, 0.5, 0.4688, 0.5, 0.1875, 0.5, 0.1562, 0.5, 0.1562, 0.5, 0.1875, 0.5, 0.875, 0.5, 0.8438, 0.5, 0.8438, 0.5, 0.875, 0.5, 0.5938, 0.5, 0.5625, 0.5, 0.5625, 0.5, 0.5938, 0.5, 0.3125, 0.5, 0.2812, 0.5, 0.2812, 0.5, 0.3125, 0.5, 1.0, 0.5, 0.9688, 0.5, 0.9688, 0.5, 1.0, 0.5, 0.03125, 0.5, 0.0, 0.5, 0.0, 0.5, 0.03125, 0.5, 0.7188, 0.5, 0.6875, 0.5, 0.6875, 0.5, 0.7188, 0.5, 0.4375, 0.5, 0.4062, 0.5, 0.4062, 0.5, 0.4375, 0.5, 0.1562, 0.5, 0.125, 0.5, 0.125, 0.5, 0.1562, 0.5, 0.8438, 0.5, 0.8125, 0.5, 0.8125, 0.5, 0.8438, 0.5, 0.5625, 0.5, 0.5312, 0.5, 0.5312, 0.5, 0.5625, 0.5, 0.2812, 0.5, 0.25, 0.5, 0.25, 0.5, 0.2812, 0.5, 0.9688, 0.5, 0.9375, 0.5, 0.9375, 0.5, 0.9688, 0.5, 0.6875, 0.5, 0.6562, 0.5, 0.6562, 0.5, 0.6875, 0.5, 0.4062, 0.5, 0.375, 0.5, 0.375, 0.5, 0.4062, 0.5, 0.125, 0.5, 0.09375, 0.5, 0.09375, 0.5, 0.125, 0.5, 0.8125, 0.5, 0.7812, 0.5, 0.7812, 0.5, 0.8125, 0.5, 0.5312, 0.5, 0.5, 0.5, 0.5, 0.5, 0.5312, 0.5, 0.25, 0.5, 0.2188, 0.5, 0.2188, 0.5, 0.25, 0.5, 0.9375, 0.5, 0.9062, 0.5, 0.9062, 0.5, 0.9375, 0.5, 0.6562, 0.5, 0.625, 0.5, 0.625, 0.5, 0.6562, 0.5, 0.375, 0.5, 0.3438, 0.5, 0.3438, 0.5, 0.375, 0.5, 0.09375, 0.5, 0.0625, 0.5, 0.0625, 0.5, 0.09375, 0.5, 0.7812, 0.5, 0.75, 0.5, 0.75, 0.5, 0.7812, 0.5, 0.5, 0.5, 0.4688, 0.5, 0.4688, 0.5, 0.5, 0.5, 0.2188, 0.5, 0.1875, 0.5, 0.1875, 0.5, 0.2188, 0.5, 0.9062, 0.5, 0.875, 0.5, 0.875, 0.5, 0.9062, 0.5, 0.4062, 0.5, 0.375, 0.5, 0.375, 0.5, 0.4062, 0.5, 0.5, 0.5, 0.4688, 0.5, 0.4688, 0.5, 0.5, 0.5, 0.9062, 0.5, 0.875, 0.5, 0.875, 0.5, 0.9062, 0.5, 0.0625, 0.5, 0.03125, 0.5, 0.03125, 0.5, 0.0625, 0.5, 0.4688, 0.5, 0.4375, 0.5, 0.4375, 0.5, 0.4688, 0.5, 0.875, 0.5, 0.8438, 0.5, 0.8438, 0.5, 0.875, 0.5, 0.03125, 0.5, 0.0, 0.5, 0.0, 0.5, 0.03125, 0.5, 0.4375, 0.5, 0.4062, 0.5, 0.4062, 0.5, 0.4375, 0.5, 0.8438, 0.5, 0.8125, 0.5, 0.8125, 0.5, 0.8438, 0.5, 0.4062, 0.5, 0.375, 0.5, 0.375, 0.5, 0.4062, 0.5, 0.8125, 0.5, 0.7812, 0.5, 0.7812, 0.5, 0.8125, 0.5, 0.375, 0.5, 0.3438, 0.5, 0.3438, 0.5, 0.375, 0.5, 0.7812, 0.5, 0.75, 0.5, 0.75, 0.5, 0.7812, 0.5, 0.3438, 0.5, 0.3125, 0.5, 0.3125, 0.5, 0.3438, 0.5, 0.75, 0.5, 0.7188, 0.5, 0.7188, 0.5, 0.75, 0.5, 0.3125, 0.5, 0.2812, 0.5, 0.2812, 0.5, 0.3125, 0.5, 0.7188, 0.5, 0.6875, 0.5, 0.6875, 0.5, 0.7188, 0.5, 0.2812, 0.5, 0.25, 0.5, 0.25, 0.5, 0.2812, 0.5, 0.6875, 0.5, 0.6562, 0.5, 0.6562, 0.5, 0.6875, 0.5, 0.25, 0.5, 0.2188, 0.5, 0.2188, 0.5, 0.25, 0.5, 0.6562, 0.5, 0.625, 0.5, 0.625, 0.5, 0.6562, 0.5, 0.2188, 0.5, 0.1875, 0.5, 0.1875, 0.5, 0.2188, 0.5, 0.625, 0.5, 0.5938, 0.5, 0.5938, 0.5, 0.625, 0.5, 0.1875, 0.5, 0.1562, 0.5, 0.1562, 0.5, 0.1875, 0.5, 0.5938, 0.5, 0.5625, 0.5, 0.5625, 0.5, 0.5938, 0.5, 1.0, 0.5, 0.9688, 0.5, 0.9688, 0.5, 1.0, 0.5, 0.1562, 0.5, 0.125, 0.5, 0.125, 0.5, 0.1562, 0.5, 0.5625, 0.5, 0.5312, 0.5, 0.5312, 0.5, 0.5625, 0.5, 0.9688, 0.5, 0.9375, 0.5, 0.9375, 0.5, 0.9688, 0.5, 0.125, 0.5, 0.09375, 0.5, 0.09375, 0.5, 0.125, 0.5, 0.5312, 0.5, 0.5, 0.5, 0.5, 0.5, 0.5312, 0.5, 0.9375, 0.5, 0.9062, 0.5, 0.9062, 0.5, 0.9375, 0.5, 0.3125, 0.5, 0.2812, 0.5, 0.2812, 0.5, 0.3125, 0.5, 0.8125, 0.5, 0.7812, 0.5, 0.7812, 0.5, 0.8125, 0.5, 0.375, 0.5, 0.3438, 0.5, 0.3438, 0.5, 0.375, 0.5, 0.7812, 0.5, 0.75, 0.5, 0.75, 0.5, 0.7812, 0.5, 0.3438, 0.5, 0.3125, 0.5, 0.3125, 0.5, 0.3438, 0.5, 0.75, 0.5, 0.7188, 0.5, 0.7188, 0.5, 0.75, 0.5, 0.3125, 0.5, 0.2812, 0.5, 0.2812, 0.5, 0.3125, 0.5, 0.7188, 0.5, 0.6875, 0.5, 0.6875, 0.5, 0.7188, 0.5, 0.2812, 0.5, 0.25, 0.5, 0.25, 0.5, 0.2812, 0.5, 0.6875, 0.5, 0.6562, 0.5, 0.6562, 0.5, 0.6875, 0.5, 0.25, 0.5, 0.2188, 0.5, 0.2188, 0.5, 0.25, 0.5, 0.6562, 0.5, 0.625, 0.5, 0.625, 0.5, 0.6562, 0.5, 0.2188, 0.5, 0.1875, 0.5, 0.1875, 0.5, 0.2188, 0.5, 0.625, 0.5, 0.5938, 0.5, 0.5938, 0.5, 0.625, 0.5, 0.1875, 0.5, 0.1562, 0.5, 0.1562, 0.5, 0.1875, 0.5, 0.5938, 0.5, 0.5625, 0.5, 0.5625, 0.5, 0.5938, 0.5, 1.0, 0.5, 0.9688, 0.5, 0.9688, 0.5, 1.0, 0.5, 0.1562, 0.5, 0.125, 0.5, 0.125, 0.5, 0.1562, 0.5, 0.5625, 0.5, 0.5312, 0.5, 0.5312, 0.5, 0.5625, 0.5, 0.9688, 0.5, 0.9375, 0.5, 0.9375, 0.5, 0.9688, 0.5, 0.125, 0.5, 0.09375, 0.5, 0.09375, 0.5, 0.125, 0.5, 0.5312, 0.5, 0.5, 0.5, 0.5, 0.5, 0.5312, 0.5, 0.9375, 0.5, 0.9062, 0.5, 0.9062, 0.5, 0.9375, 0.5, 0.09375, 0.5, 0.0625, 0.5, 0.0625, 0.5, 0.09375, 0.5, 0.5, 0.5, 0.4688, 0.5, 0.4688, 0.5, 0.5, 0.5, 0.9062, 0.5, 0.875, 0.5, 0.875, 0.5, 0.9062, 0.5, 0.0625, 0.5, 0.03125, 0.5, 0.03125, 0.5, 0.0625, 0.5, 0.4688, 0.5, 0.4375, 0.5, 0.4375, 0.5, 0.4688, 0.5, 0.875, 0.5, 0.8438, 0.5, 0.8438, 0.5, 0.875, 0.5, 0.03125, 0.5, 0.0, 0.5, 0.0, 0.5, 0.03125, 0.5, 0.4375, 0.5, 0.4062, 0.5, 0.4062, 0.5, 0.4375, 0.5, 0.8438, 0.5, 0.8125, 0.5, 0.8125, 0.5, 0.8438, 0.5, 0.2188, 0.5, 0.1875, 0.5, 0.1875, 0.5, 0.2188, 0.5, 0.7188, 0.5, 0.6875, 0.5, 0.6875, 0.5, 0.7188, 0.5, 0.2812, 0.5, 0.25, 0.5, 0.25, 0.5, 0.2812, 0.5, 0.6875, 0.5, 0.6562, 0.5, 0.6562, 0.5, 0.6875, 0.5, 0.25, 0.5, 0.2188, 0.5, 0.2188, 0.5, 0.25, 0.5, 0.6562, 0.5, 0.625, 0.5, 0.625, 0.5, 0.6562, 0.5, 0.2188, 0.5, 0.1875, 0.5, 0.1875, 0.5, 0.2188, 0.5, 0.625, 0.5, 0.5938, 0.5, 0.5938, 0.5, 0.625, 0.5, 0.1875, 0.5, 0.1562, 0.5, 0.1562, 0.5, 0.1875, 0.5, 0.5938, 0.5, 0.5625, 0.5, 0.5625, 0.5, 0.5938, 0.5, 1.0, 0.5, 0.9688, 0.5, 0.9688, 0.5, 1.0, 0.5, 0.1562, 0.5, 0.125, 0.5, 0.125, 0.5, 0.1562, 0.5, 0.5625, 0.5, 0.5312, 0.5, 0.5312, 0.5, 0.5625, 0.5, 0.9688, 0.5, 0.9375, 0.5, 0.9375, 0.5, 0.9688, 0.5, 0.125, 0.5, 0.09375, 0.5, 0.09375, 0.5, 0.125, 0.5, 0.5312, 0.5, 0.5, 0.5, 0.5, 0.5, 0.5312, 0.5, 0.9375, 0.5, 0.9062, 0.5, 0.9062, 0.5, 0.9375, 0.5, 0.09375, 0.5, 0.0625, 0.5, 0.0625, 0.5, 0.09375, 0.5, 0.5, 0.5, 0.4688, 0.5, 0.4688, 0.5, 0.5, 0.5, 0.9062, 0.5, 0.875, 0.5, 0.875, 0.5, 0.9062, 0.5, 0.0625, 0.5, 0.03125, 0.5, 0.03125, 0.5, 0.0625, 0.5, 0.4688, 0.5, 0.4375, 0.5, 0.4375, 0.5, 0.4688, 0.5, 0.875, 0.5, 0.8438, 0.5, 0.8438, 0.5, 0.875, 0.5, 0.03125, 0.5, 0.0, 0.5, 0.0, 0.5, 0.03125, 0.5, 0.4375, 0.5, 0.4062, 0.5, 0.4062, 0.5, 0.4375, 0.5, 0.8438, 0.5, 0.8125, 0.5, 0.8125, 0.5, 0.8438, 0.5, 0.4062, 0.5, 0.375, 0.5, 0.375, 0.5, 0.4062, 0.5, 0.8125, 0.5, 0.7812, 0.5, 0.7812, 0.5, 0.8125, 0.5, 0.375, 0.5, 0.3438, 0.5, 0.3438, 0.5, 0.375, 0.5, 0.7812, 0.5, 0.75, 0.5, 0.75, 0.5, 0.7812, 0.5, 0.3438, 0.5, 0.3125, 0.5, 0.3125, 0.5, 0.3438, 0.5, 0.75, 0.5, 0.7188, 0.5, 0.7188, 0.5, 0.75, 0.5, 0.75, 0.49, 0.7968, 0.4854, 0.8418, 0.4717, 0.8833, 0.4496, 0.9197, 0.4197, 0.9496, 0.3833, 0.9717, 0.3418, 0.9854, 0.2968, 0.99, 0.25, 0.9854, 0.2032, 0.9717, 0.1582, 0.9496, 0.1167, 0.9197, 0.08029, 0.8833, 0.05045, 0.8418, 0.02827, 0.7968, 0.01461, 0.75, 0.01, 0.7032, 0.01461, 0.6582, 0.02827, 0.6167, 0.05045, 0.5803, 0.08029, 0.5504, 0.1167, 0.5283, 0.1582, 0.5146, 0.2032, 0.51, 0.25, 0.5146, 0.2968, 0.5283, 0.3418, 0.5504, 0.3833, 0.5803, 0.4197, 0.6167, 0.4496, 0.6582, 0.4717, 0.7032, 0.4854, 0.625, 0.5, 0.5938, 0.5, 0.5938, 0.5, 0.625, 0.5, 0.1875, 0.5, 0.1562, 0.5, 0.1562, 0.5, 0.1875, 0.5, 0.5938, 0.5, 0.5625, 0.5, 0.5625, 0.5, 0.5938, 0.5, 1.0, 0.5, 0.9688, 0.5, 0.9688, 0.5, 1.0, 0.5, 0.1562, 0.5, 0.125, 0.5, 0.125, 0.5, 0.1562, 0.5, 0.5625, 0.5, 0.5312, 0.5, 0.5312, 0.5, 0.5625, 0.5, 0.9688, 0.5, 0.9375, 0.5, 0.9375, 0.5, 0.9688, 0.5, 0.125, 0.5, 0.09375, 0.5, 0.09375, 0.5, 0.125, 0.5, 0.5312, 0.5, 0.5, 0.5, 0.5, 0.5, 0.5312, 0.5, 0.9375, 0.5, 0.9062, 0.5, 0.9062, 0.5, 0.9375, 0.5, 0.09375, 0.5, 0.0625, 0.5, 0.0625, 0.5, 0.09375, 0.5, 0.5, 0.5, 0.4688, 0.5, 0.4688, 0.5, 0.5, 0.5, 0.9062, 0.5, 0.875, 0.5, 0.875, 0.5, 0.9062, 0.5, 0.0625, 0.5, 0.03125, 0.5, 0.03125, 0.5, 0.0625, 0.5, 0.4688, 0.5, 0.4375, 0.5, 0.4375, 0.5, 0.4688, 0.5, 0.875, 0.5, 0.8438, 0.5, 0.8438, 0.5, 0.875, 0.5, 0.03125, 0.5, 0.0, 0.5, 0.0, 0.5, 0.03125, 0.5, 0.4375, 0.5, 0.4062, 0.5, 0.4062, 0.5, 0.4375, 0.5, 0.8438, 0.5, 0.8125, 0.5, 0.8125, 0.5, 0.8438, 0.5, 0.4062, 0.5, 0.375, 0.5, 0.375, 0.5, 0.4062, 0.5, 0.8125, 0.5, 0.7812, 0.5, 0.7812, 0.5, 0.8125, 0.5, 0.375, 0.5, 0.3438, 0.5, 0.3438, 0.5, 0.375, 0.5, 0.7812, 0.5, 0.75, 0.5, 0.75, 0.5, 0.7812, 0.5, 0.3438, 0.5, 0.3125, 0.5, 0.3125, 0.5, 0.3438, 0.5, 0.75, 0.5, 0.7188, 0.5, 0.7188, 0.5, 0.75, 0.5, 0.3125, 0.5, 0.2812, 0.5, 0.2812, 0.5, 0.3125, 0.5, 0.7188, 0.5, 0.6875, 0.5, 0.6875, 0.5, 0.7188, 0.5, 0.2812, 0.5, 0.25, 0.5, 0.25, 0.5, 0.2812, 0.5, 0.6875, 0.5, 0.6562, 0.5, 0.6562, 0.5, 0.6875, 0.5, 0.25, 0.5, 0.2188, 0.5, 0.2188, 0.5, 0.25, 0.5, 0.6562, 0.5, 0.625, 0.5, 0.625, 0.5, 0.6562, 0.5])
me_cylinder.materials.append(mat_material_002)
me_cylinder.update()

# ---- objects
ob_light = bpy.data.objects.new('Light', light_light)
ob_camera = bpy.data.objects.new('Camera', cam_camera)
ob_cube = bpy.data.objects.new('Cube', me_cube_001)
ob_cube_001 = bpy.data.objects.new('Cube.001', me_cube_003)
ob_cylinder = bpy.data.objects.new('Cylinder', me_cylinder)

# ---- transforms, parenting, visibility, modifiers, constraints
ob_light.location = (4.076, 1.005, 5.904)
ob_light.rotation_euler = (0.6503, 0.05522, 1.866)
ob_light.lock_rotations_4d = False
ob_light.empty_display_type = 'ARROWS'
ob_light.color = (0.0, 0.0, 0.0, 0.0)
ob_light.lineart.crease_threshold = 0.0
ob_camera.location = (7.359, -6.926, 4.958)
ob_camera.rotation_euler = (1.109, 0.0, 0.8149)
ob_camera.lock_rotations_4d = False
ob_camera.empty_display_type = 'ARROWS'
ob_camera.color = (0.0, 0.0, 0.0, 0.0)
ob_camera.display_type = 'WIRE'
ob_camera.lineart.crease_threshold = 0.0
ob_cube.location = (-0.005026, 0.0005259, -0.0002424)
ob_cube.scale = (1.0, 0.727, 0.6909)
ob_cube_001.location = (-0.005026, 0.0005259, -0.0002424)
ob_cube_001.rotation_euler = (3.142, -0.0, 0.0)
ob_cube_001.scale = (1.0, 0.727, 0.6909)
ob_cylinder.location = (-0.005026, 0.0005259, -0.0002424)
ob_cylinder.scale = (1.691, 1.442, 1.0)

# ---- collection membership
col_collection.objects.link(ob_light)
col_collection.objects.link(ob_camera)
col_collection.objects.link(ob_cube)
col_collection.objects.link(ob_cube_001)
col_collection.objects.link(ob_cylinder)

# ---- scene / render settings (as saved in the file)
scene.camera = ob_camera
scene.frame_start = 1; scene.frame_end = 250; scene.frame_set(1)
scene.render.engine = 'BLENDER_EEVEE_NEXT'
scene.cycles.sampling_pattern = 'TABULATED_SOBOL'
scene.view_settings.view_transform = 'Filmic'
bpy.context.view_layer.update()
